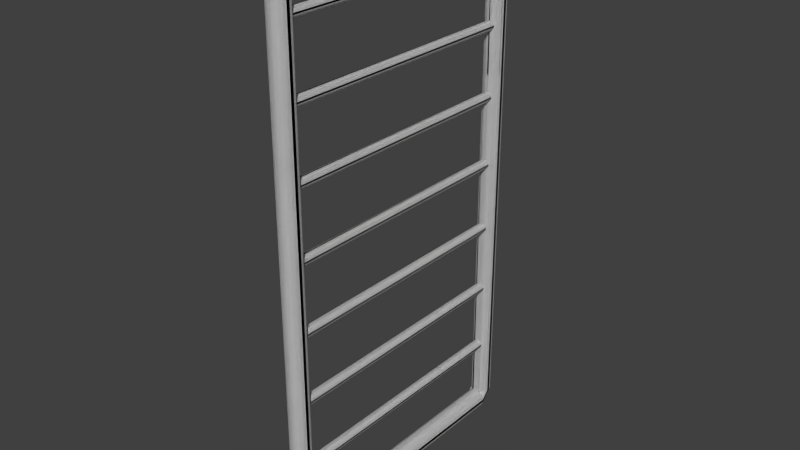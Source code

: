 # Source: metaldoor.blend  (saved by Blender 2.76.0; exported with 4.5.12 LTS)
import bpy
from mathutils import Matrix  # noqa: F401  (used for matrix-valued properties, if any)

bpy.ops.wm.read_factory_settings(use_empty=True)
scene = bpy.context.scene
scene.name = 'Scene'

# ---- collections
col_collection_1 = bpy.data.collections.new('Collection 1'); scene.collection.children.link(col_collection_1)

# ---- materials (node trees are filled in below, after node groups)
mat_material = bpy.data.materials.new('Material')
mat_material.alpha_threshold = 0.0
mat_material.use_transparent_shadow = False
mat_material.roughness = 0.5
mat_material.line_color = (0.0, 0.0, 0.0, 1.0)

# ---- material node trees

# ---- world
world_world = bpy.data.worlds.new('World'); scene.world = world_world
world_world.color = (0.05088, 0.05088, 0.05088)
world_world.use_sun_shadow = False
world_world.sun_shadow_jitter_overblur = 0.0
world_world.cycles.sampling_method = 'MANUAL'
world_world.cycles.sample_map_resolution = 256

# ---- meshes
me_cube_001 = bpy.data.meshes.new('Cube.001')
me_cube_001.from_pydata([(1.0, 1.464, 2.261), (1.0, 0.2776, 2.261), (0.9931, 0.2781, 2.261), (0.9865, 0.2797, 2.261), (0.9802, 0.2823, 2.261), (0.9744, 0.2859, 2.261), (0.9692, 0.2903, 2.261), (0.9647, 0.2955, 2.261), (0.9612, 0.3014, 2.261), (0.9586, 0.3077, 2.261), (0.957, 0.3143, 2.261), (0.9564, 0.3211, 2.261), (0.957, 0.3279, 2.261), (0.9586, 0.3346, 2.261), (0.9612, 0.3409, 2.261), (0.9647, 0.3467, 2.261), (0.9692, 0.3519, 2.261), (0.9744, 0.3563, 2.261), (0.9802, 0.3599, 2.261), (1.02, 0.3599, 2.261), (1.026, 0.3563, 2.261), (1.031, 0.3519, 2.261), (1.035, 0.3467, 2.261), (1.039, 0.3409, 2.261), (1.041, 0.3346, 2.261), (1.043, 0.3279, 2.261), (1.043, 0.3211, 2.261), (1.043, 0.3143, 2.261), (1.041, 0.3077, 2.261), (1.039, 0.3014, 2.261), (1.035, 0.2955, 2.261), (1.031, 0.2903, 2.261), (1.026, 0.2859, 2.261), (1.02, 0.2823, 2.261), (1.013, 0.2797, 2.261), (1.007, 0.2781, 2.261), (0.9865, 1.466, 2.261), (0.9802, 1.469, 2.261), (0.9744, 1.472, 2.261), (0.9692, 1.477, 2.261), (0.9647, 1.482, 2.261), (0.9612, 1.488, 2.261), (0.9586, 1.494, 2.261), (0.957, 1.501, 2.261), (0.9564, 1.507, 2.261), (0.957, 1.514, 2.261), (0.9586, 1.521, 2.261), (0.9612, 1.527, 2.261), (0.9647, 1.533, 2.261), (0.9692, 1.538, 2.261), (0.9744, 1.543, 2.261), (0.9802, 1.546, 2.261), (0.9865, 1.549, 2.261), (0.9931, 1.55, 2.261), (1.0, 1.551, 2.261), (1.007, 1.55, 2.261), (1.013, 1.549, 2.261), (1.02, 1.546, 2.261), (1.026, 1.543, 2.261), (1.031, 1.538, 2.261), (1.035, 1.533, 2.261), (1.039, 1.527, 2.261), (1.041, 1.521, 2.261), (1.043, 1.514, 2.261), (1.043, 1.507, 2.261), (1.043, 1.501, 2.261), (1.041, 1.494, 2.261), (1.039, 1.488, 2.261), (1.035, 1.482, 2.261), (1.031, 1.477, 2.261), (1.026, 1.472, 2.261), (1.02, 1.469, 2.261), (1.013, 1.466, 2.261), (1.0, 0.3597, 2.26), (0.9865, 0.3597, 2.262), (0.9802, 1.467, 2.265), (0.9802, 0.3597, 2.265), (0.9744, 1.467, 2.269), (0.9744, 0.3597, 2.269), (0.9692, 1.467, 2.273), (0.9692, 0.3597, 2.273), (0.9647, 1.467, 2.278), (0.9647, 0.3597, 2.278), (0.9612, 1.467, 2.284), (0.9612, 0.3597, 2.284), (0.9586, 1.467, 2.29), (0.9586, 0.3597, 2.29), (0.957, 1.467, 2.297), (0.957, 0.3597, 2.297), (0.9564, 1.467, 2.304), (0.9564, 0.3597, 2.304), (0.957, 1.467, 2.311), (0.957, 0.3597, 2.311), (0.9586, 1.467, 2.317), (0.9586, 0.3597, 2.317), (0.9612, 1.467, 2.324), (0.9612, 0.3597, 2.324), (0.9647, 1.467, 2.329), (0.9647, 0.3597, 2.329), (0.9692, 1.467, 2.335), (0.9692, 0.3597, 2.335), (0.9744, 1.467, 2.339), (0.9744, 0.3597, 2.339), (0.9802, 1.467, 2.343), (0.9802, 0.3597, 2.343), (0.9865, 1.467, 2.345), (0.9865, 0.3597, 2.345), (0.9931, 1.467, 2.347), (0.9931, 0.3597, 2.347), (1.0, 1.467, 2.347), (1.0, 0.3597, 2.347), (1.007, 1.467, 2.347), (1.007, 0.3597, 2.347), (1.013, 1.467, 2.345), (1.013, 0.3597, 2.345), (1.02, 1.467, 2.343), (1.02, 0.3597, 2.343), (1.026, 1.467, 2.339), (1.026, 0.3597, 2.339), (1.031, 1.467, 2.335), (1.031, 0.3597, 2.335), (1.035, 1.467, 2.329), (1.035, 0.3597, 2.329), (1.039, 1.467, 2.324), (1.039, 0.3597, 2.324), (1.041, 1.467, 2.317), (1.041, 0.3597, 2.317), (1.043, 1.467, 2.311), (1.043, 0.3597, 2.311), (1.043, 1.467, 2.304), (1.043, 0.3597, 2.304), (1.043, 1.467, 2.297), (1.043, 0.3597, 2.297), (1.041, 1.467, 2.29), (1.041, 0.3597, 2.29), (1.039, 1.467, 2.284), (1.039, 0.3597, 2.284), (1.035, 1.467, 2.278), (1.035, 0.3597, 2.278), (1.031, 1.467, 2.273), (1.031, 0.3597, 2.273), (1.026, 1.467, 2.269), (1.026, 0.3597, 2.269), (1.02, 1.467, 2.265), (1.02, 0.3597, 2.265), (1.013, 0.3597, 2.262), (1.0, 0.3646, 0.09016), (1.0, 0.3646, 1.644), (1.0, 1.551, 1.644), (1.0, 1.551, 0.09016), (0.9931, 1.55, 1.644), (0.9931, 1.55, 0.09016), (0.9865, 1.549, 1.644), (0.9865, 1.549, 0.09016), (0.9802, 1.546, 1.644), (0.9802, 1.546, 0.09016), (0.9744, 1.543, 1.644), (0.9744, 1.543, 0.09016), (0.9692, 1.538, 1.644), (0.9692, 1.538, 0.09016), (0.9647, 1.533, 1.644), (0.9647, 1.533, 0.09016), (0.9612, 1.527, 1.644), (0.9612, 1.527, 0.09016), (0.9586, 1.521, 1.644), (0.9586, 1.521, 0.09016), (0.957, 1.514, 1.644), (0.957, 1.514, 0.09016), (0.9564, 1.507, 1.644), (0.9564, 1.507, 0.09016), (0.957, 1.501, 1.644), (0.957, 1.501, 0.09016), (0.9586, 1.494, 1.644), (0.9586, 1.494, 0.09016), (0.9612, 1.488, 1.644), (0.9612, 1.488, 0.09016), (0.9647, 1.482, 1.644), (0.9647, 1.482, 0.09016), (0.9692, 1.477, 1.644), (0.9692, 1.477, 0.09016), (0.9744, 1.472, 1.644), (0.9744, 1.472, 0.09016), (0.9802, 1.469, 1.644), (0.9802, 1.469, 0.09016), (0.9865, 1.466, 1.644), (0.9931, 1.464, 1.644), (1.0, 1.464, 1.644), (1.007, 1.464, 1.644), (1.013, 1.466, 1.644), (1.02, 1.469, 1.644), (1.02, 1.469, 0.09016), (1.026, 1.472, 1.644), (1.026, 1.472, 0.09016), (1.031, 1.477, 1.644), (1.031, 1.477, 0.09016), (1.035, 1.482, 1.644), (1.035, 1.482, 0.09016), (1.039, 1.488, 1.644), (1.039, 1.488, 0.09016), (1.041, 1.494, 1.644), (1.041, 1.494, 0.09016), (1.043, 1.501, 1.644), (1.043, 1.501, 0.09016), (1.043, 1.507, 1.644), (1.043, 1.507, 0.09016), (1.043, 1.514, 1.644), (1.043, 1.514, 0.09016), (1.041, 1.521, 1.644), (1.041, 1.521, 0.09016), (1.039, 1.527, 1.644), (1.039, 1.527, 0.09016), (1.035, 1.533, 1.644), (1.035, 1.533, 0.09016), (1.031, 1.538, 1.644), (1.031, 1.538, 0.09016), (1.026, 1.543, 1.644), (1.026, 1.543, 0.09016), (1.02, 1.546, 1.644), (1.02, 1.546, 0.09016), (1.013, 1.549, 1.644), (1.013, 1.549, 0.09016), (1.007, 1.55, 1.644), (1.007, 1.55, 0.09016), (0.9931, 0.3641, 1.644), (0.9865, 0.3625, 1.644), (0.9865, 0.3625, 0.09016), (0.9802, 0.3599, 1.644), (0.9802, 0.3599, 0.09016), (0.9744, 0.3563, 1.644), (0.9744, 0.3563, 0.09016), (0.9692, 0.3519, 1.644), (0.9692, 0.3519, 0.09016), (0.9647, 0.3467, 1.644), (0.9647, 0.3467, 0.09016), (0.9612, 0.3409, 1.644), (0.9612, 0.3409, 0.09016), (0.9586, 0.3346, 1.644), (0.9586, 0.3346, 0.09016), (0.957, 0.3279, 1.644), (0.957, 0.3279, 0.09016), (0.9564, 0.3211, 1.644), (0.9564, 0.3211, 0.09016), (0.957, 0.3143, 1.644), (0.957, 0.3143, 0.09016), (0.9586, 0.3076, 1.644), (0.9586, 0.3076, 0.09016), (0.9612, 0.3013, 1.644), (0.9612, 0.3013, 0.09016), (0.9647, 0.2955, 1.644), (0.9647, 0.2955, 0.09016), (0.9692, 0.2903, 1.644), (0.9692, 0.2903, 0.09016), (0.9744, 0.2859, 1.644), (0.9744, 0.2859, 0.09016), (0.9802, 0.2823, 1.644), (0.9802, 0.2823, 0.09016), (0.9865, 0.2797, 1.644), (0.9865, 0.2797, 0.09016), (0.9931, 0.2781, 1.644), (0.9931, 0.2781, 0.09016), (1.0, 0.2776, 1.644), (1.0, 0.2776, 0.09016), (1.007, 0.2781, 1.644), (1.007, 0.2781, 0.09016), (1.013, 0.2797, 1.644), (1.013, 0.2797, 0.09016), (1.02, 0.2823, 1.644), (1.02, 0.2823, 0.09016), (1.026, 0.2859, 1.644), (1.026, 0.2859, 0.09016), (1.031, 0.2903, 1.644), (1.031, 0.2903, 0.09016), (1.035, 0.2955, 1.644), (1.035, 0.2955, 0.09016), (1.039, 0.3013, 1.644), (1.039, 0.3013, 0.09016), (1.041, 0.3076, 1.644), (1.041, 0.3076, 0.09016), (1.043, 0.3143, 1.644), (1.043, 0.3143, 0.09016), (1.043, 0.3211, 1.644), (1.043, 0.3211, 0.09016), (1.043, 0.3279, 1.644), (1.043, 0.3279, 0.09016), (1.041, 0.3346, 1.644), (1.041, 0.3346, 0.09016), (1.039, 0.3409, 1.644), (1.039, 0.3409, 0.09016), (1.035, 0.3467, 1.644), (1.035, 0.3467, 0.09016), (1.031, 0.3519, 1.644), (1.031, 0.3519, 0.09016), (1.026, 0.3563, 1.644), (1.026, 0.3563, 0.09016), (1.02, 0.3599, 1.644), (1.02, 0.3599, 0.09016), (1.013, 0.3625, 1.644), (1.013, 0.3625, 0.09016), (1.007, 0.3641, 1.644), (1.0, 1.469, 0.09098), (0.9865, 1.469, 0.08885), (0.9802, 0.3612, 0.08623), (0.9802, 1.469, 0.08623), (0.9744, 0.3612, 0.08266), (0.9744, 1.469, 0.08266), (0.9692, 0.3612, 0.07822), (0.9692, 1.469, 0.07822), (0.9647, 0.3612, 0.07303), (0.9647, 1.469, 0.07303), (0.9612, 0.3612, 0.0672), (0.9612, 1.469, 0.0672), (0.9586, 0.3612, 0.06089), (0.9586, 1.469, 0.06089), (0.957, 0.3612, 0.05425), (0.957, 1.469, 0.05425), (0.9564, 0.3612, 0.04744), (0.9564, 1.469, 0.04744), (0.957, 0.3612, 0.04063), (0.957, 1.469, 0.04063), (0.9586, 0.3612, 0.03399), (0.9586, 1.469, 0.03399), (0.9612, 0.3612, 0.02767), (0.9612, 1.469, 0.02767), (0.9647, 0.3612, 0.02185), (0.9647, 1.469, 0.02185), (0.9692, 0.3612, 0.01665), (0.9692, 1.469, 0.01665), (0.9744, 0.3612, 0.01222), (0.9744, 1.469, 0.01222), (0.9802, 0.3612, 0.008647), (0.9802, 1.469, 0.008647), (0.9865, 0.3612, 0.006033), (0.9865, 1.469, 0.006033), (0.9931, 0.3612, 0.004438), (0.9931, 1.469, 0.004438), (1.0, 0.3612, 0.003902), (1.0, 1.469, 0.003902), (1.007, 0.3612, 0.004438), (1.007, 1.469, 0.004438), (1.013, 0.3612, 0.006033), (1.013, 1.469, 0.006033), (1.02, 0.3612, 0.008647), (1.02, 1.469, 0.008647), (1.026, 0.3612, 0.01222), (1.026, 1.469, 0.01222), (1.031, 0.3612, 0.01665), (1.031, 1.469, 0.01665), (1.035, 0.3612, 0.02185), (1.035, 1.469, 0.02185), (1.039, 0.3612, 0.02767), (1.039, 1.469, 0.02767), (1.041, 0.3612, 0.03399), (1.041, 1.469, 0.03399), (1.043, 0.3612, 0.04063), (1.043, 1.469, 0.04063), (1.043, 0.3612, 0.04744), (1.043, 1.469, 0.04744), (1.043, 0.3612, 0.05425), (1.043, 1.469, 0.05425), (1.041, 0.3612, 0.06089), (1.041, 1.469, 0.06089), (1.039, 0.3612, 0.0672), (1.039, 1.469, 0.0672), (1.035, 0.3612, 0.07303), (1.035, 1.469, 0.07303), (1.031, 0.3612, 0.07822), (1.031, 1.469, 0.07822), (1.026, 0.3612, 0.08266), (1.026, 1.469, 0.08266), (1.02, 0.3612, 0.08623), (1.02, 1.469, 0.08623), (1.013, 1.469, 0.08885), (1.0, 0.3646, 0.09016), (0.9865, 0.3625, 0.09016), (1.013, 0.3625, 0.09016), (1.0, 1.469, 0.09098), (0.9865, 1.469, 0.08885), (0.9802, 0.3612, 0.08623), (0.9802, 1.469, 0.08623), (0.9744, 0.3612, 0.08266), (0.9744, 1.469, 0.08266), (0.9692, 0.3612, 0.07822), (0.9692, 1.469, 0.07822), (0.9647, 0.3612, 0.07303), (0.9647, 1.469, 0.07303), (0.9612, 0.3612, 0.0672), (0.9612, 1.469, 0.0672), (0.9586, 0.3612, 0.06089), (0.9586, 1.469, 0.06089), (0.957, 0.3612, 0.05425), (0.957, 1.469, 0.05425), (0.9564, 0.3612, 0.04744), (0.9564, 1.469, 0.04744), (0.957, 0.3612, 0.04063), (0.957, 1.469, 0.04063), (0.9586, 0.3612, 0.03399), (0.9586, 1.469, 0.03399), (0.9612, 0.3612, 0.02767), (0.9612, 1.469, 0.02767), (0.9647, 0.3612, 0.02185), (0.9647, 1.469, 0.02185), (0.9692, 0.3612, 0.01665), (0.9692, 1.469, 0.01665), (0.9744, 0.3612, 0.01222), (0.9744, 1.469, 0.01222), (0.9802, 0.3612, 0.008647), (0.9802, 1.469, 0.008647), (0.9865, 0.3612, 0.006033), (0.9865, 1.469, 0.006033), (0.9931, 0.3612, 0.004438), (0.9931, 1.469, 0.004438), (1.0, 0.3612, 0.003902), (1.0, 1.469, 0.003902), (1.007, 0.3612, 0.004438), (1.007, 1.469, 0.004438), (1.013, 0.3612, 0.006033), (1.013, 1.469, 0.006033), (1.02, 0.3612, 0.008647), (1.02, 1.469, 0.008647), (1.026, 0.3612, 0.01222), (1.026, 1.469, 0.01222), (1.031, 0.3612, 0.01665), (1.031, 1.469, 0.01665), (1.035, 0.3612, 0.02185), (1.035, 1.469, 0.02185), (1.039, 0.3612, 0.02767), (1.039, 1.469, 0.02767), (1.041, 0.3612, 0.03399), (1.041, 1.469, 0.03399), (1.043, 0.3612, 0.04063), (1.043, 1.469, 0.04063), (1.043, 0.3612, 0.04744), (1.043, 1.469, 0.04744), (1.043, 0.3612, 0.05425), (1.043, 1.469, 0.05425), (1.041, 0.3612, 0.06089), (1.041, 1.469, 0.06089), (1.039, 0.3612, 0.0672), (1.039, 1.469, 0.0672), (1.035, 0.3612, 0.07303), (1.035, 1.469, 0.07303), (1.031, 0.3612, 0.07822), (1.031, 1.469, 0.07822), (1.026, 0.3612, 0.08266), (1.026, 1.469, 0.08266), (1.02, 0.3612, 0.08623), (1.02, 1.469, 0.08623), (1.013, 1.469, 0.08885), (1.0, 0.3646, 0.09016), (0.9865, 0.3625, 0.09016), (1.013, 0.3625, 0.09016), (1.0, 1.469, 0.09098), (0.9865, 1.469, 0.08885), (0.9802, 0.3612, 0.08623), (0.9802, 1.469, 0.08623), (0.9744, 0.3612, 0.08266), (0.9744, 1.469, 0.08266), (0.9692, 0.3612, 0.07822), (0.9692, 1.469, 0.07822), (0.9647, 0.3612, 0.07303), (0.9647, 1.469, 0.07303), (0.9612, 0.3612, 0.0672), (0.9612, 1.469, 0.0672), (0.9586, 0.3612, 0.06089), (0.9586, 1.469, 0.06089), (0.957, 0.3612, 0.05425), (0.957, 1.469, 0.05425), (0.9564, 0.3612, 0.04744), (0.9564, 1.469, 0.04744), (0.957, 0.3612, 0.04063), (0.957, 1.469, 0.04063), (0.9586, 0.3612, 0.03399), (0.9586, 1.469, 0.03399), (0.9612, 0.3612, 0.02767), (0.9612, 1.469, 0.02767), (0.9647, 0.3612, 0.02185), (0.9647, 1.469, 0.02185), (0.9692, 0.3612, 0.01665), (0.9692, 1.469, 0.01665), (0.9744, 0.3612, 0.01222), (0.9744, 1.469, 0.01222), (0.9802, 0.3612, 0.008647), (0.9802, 1.469, 0.008647), (0.9865, 0.3612, 0.006033), (0.9865, 1.469, 0.006033), (0.9931, 0.3612, 0.004438), (0.9931, 1.469, 0.004438), (1.0, 0.3612, 0.003902), (1.0, 1.469, 0.003902), (1.007, 0.3612, 0.004438), (1.007, 1.469, 0.004438), (1.013, 0.3612, 0.006033), (1.013, 1.469, 0.006033), (1.02, 0.3612, 0.008647), (1.02, 1.469, 0.008647), (1.026, 0.3612, 0.01222), (1.026, 1.469, 0.01222), (1.031, 0.3612, 0.01665), (1.031, 1.469, 0.01665), (1.035, 0.3612, 0.02185), (1.035, 1.469, 0.02185), (1.039, 0.3612, 0.02767), (1.039, 1.469, 0.02767), (1.041, 0.3612, 0.03399), (1.041, 1.469, 0.03399), (1.043, 0.3612, 0.04063), (1.043, 1.469, 0.04063), (1.043, 0.3612, 0.04744), (1.043, 1.469, 0.04744), (1.043, 0.3612, 0.05425), (1.043, 1.469, 0.05425), (1.041, 0.3612, 0.06089), (1.041, 1.469, 0.06089), (1.039, 0.3612, 0.0672), (1.039, 1.469, 0.0672), (1.035, 0.3612, 0.07303), (1.035, 1.469, 0.07303), (1.031, 0.3612, 0.07822), (1.031, 1.469, 0.07822), (1.026, 0.3612, 0.08266), (1.026, 1.469, 0.08266), (1.02, 0.3612, 0.08623), (1.02, 1.469, 0.08623), (1.013, 1.469, 0.08885), (1.0, 0.326, 0.3673), (0.9933, 0.3238, 0.3673), (1.007, 0.3238, 0.3673), (1.0, 1.487, 0.3677), (0.9933, 1.487, 0.3667), (0.9902, 0.3225, 0.3654), (0.9902, 1.487, 0.3654), (0.9874, 0.3225, 0.3636), (0.9874, 1.487, 0.3636), (0.9848, 0.3225, 0.3615), (0.9848, 1.487, 0.3615), (0.9826, 0.3225, 0.3589), (0.9826, 1.487, 0.3589), (0.9809, 0.3225, 0.356), (0.9809, 1.487, 0.356), (0.9796, 0.3225, 0.3529), (0.9796, 1.487, 0.3529), (0.9788, 0.3225, 0.3497), (0.9788, 1.487, 0.3497), (0.9785, 0.3225, 0.3463), (0.9785, 1.487, 0.3463), (0.9788, 0.3225, 0.3429), (0.9788, 1.487, 0.3429), (0.9796, 0.3225, 0.3397), (0.9796, 1.487, 0.3397), (0.9809, 0.3225, 0.3366), (0.9809, 1.487, 0.3366), (0.9826, 0.3225, 0.3337), (0.9826, 1.487, 0.3337), (0.9848, 0.3225, 0.3311), (0.9848, 1.487, 0.3311), (0.9874, 0.3225, 0.329), (0.9874, 1.487, 0.329), (0.9902, 0.3225, 0.3272), (0.9902, 1.487, 0.3272), (0.9933, 0.3225, 0.3259), (0.9933, 1.487, 0.3259), (0.9966, 0.3225, 0.3251), (0.9966, 1.487, 0.3251), (1.0, 0.3225, 0.3249), (1.0, 1.487, 0.3249), (1.003, 0.3225, 0.3251), (1.003, 1.487, 0.3251), (1.007, 0.3225, 0.3259), (1.007, 1.487, 0.3259), (1.01, 0.3225, 0.3272), (1.01, 1.487, 0.3272), (1.013, 0.3225, 0.329), (1.013, 1.487, 0.329), (1.015, 0.3225, 0.3311), (1.015, 1.487, 0.3311), (1.017, 0.3225, 0.3337), (1.017, 1.487, 0.3337), (1.019, 0.3225, 0.3366), (1.019, 1.487, 0.3366), (1.02, 0.3225, 0.3397), (1.02, 1.487, 0.3397), (1.021, 0.3225, 0.3429), (1.021, 1.487, 0.3429), (1.021, 0.3225, 0.3463), (1.021, 1.487, 0.3463), (1.021, 0.3225, 0.3497), (1.021, 1.487, 0.3497), (1.02, 0.3225, 0.3529), (1.02, 1.487, 0.3529), (1.019, 0.3225, 0.356), (1.019, 1.487, 0.356), (1.017, 0.3225, 0.3589), (1.017, 1.487, 0.3589), (1.015, 0.3225, 0.3615), (1.015, 1.487, 0.3615), (1.013, 0.3225, 0.3636), (1.013, 1.487, 0.3636), (1.01, 0.3225, 0.3654), (1.01, 1.487, 0.3654), (1.007, 1.487, 0.3667), (1.0, 0.326, 0.6673), (0.9933, 0.3238, 0.6673), (1.007, 0.3238, 0.6673), (1.0, 1.487, 0.6677), (0.9933, 1.487, 0.6667), (0.9902, 0.3225, 0.6654), (0.9902, 1.487, 0.6654), (0.9874, 0.3225, 0.6636), (0.9874, 1.487, 0.6636), (0.9848, 0.3225, 0.6615), (0.9848, 1.487, 0.6615), (0.9826, 0.3225, 0.6589), (0.9826, 1.487, 0.6589), (0.9809, 0.3225, 0.656), (0.9809, 1.487, 0.656), (0.9796, 0.3225, 0.6529), (0.9796, 1.487, 0.6529), (0.9788, 0.3225, 0.6497), (0.9788, 1.487, 0.6497), (0.9785, 0.3225, 0.6463), (0.9785, 1.487, 0.6463), (0.9788, 0.3225, 0.6429), (0.9788, 1.487, 0.6429), (0.9796, 0.3225, 0.6397), (0.9796, 1.487, 0.6397), (0.9809, 0.3225, 0.6366), (0.9809, 1.487, 0.6366), (0.9826, 0.3225, 0.6337), (0.9826, 1.487, 0.6337), (0.9848, 0.3225, 0.6311), (0.9848, 1.487, 0.6311), (0.9874, 0.3225, 0.629), (0.9874, 1.487, 0.629), (0.9902, 0.3225, 0.6272), (0.9902, 1.487, 0.6272), (0.9933, 0.3225, 0.6259), (0.9933, 1.487, 0.6259), (0.9966, 0.3225, 0.6251), (0.9966, 1.487, 0.6251), (1.0, 0.3225, 0.6249), (1.0, 1.487, 0.6249), (1.003, 0.3225, 0.6251), (1.003, 1.487, 0.6251), (1.007, 0.3225, 0.6259), (1.007, 1.487, 0.6259), (1.01, 0.3225, 0.6272), (1.01, 1.487, 0.6272), (1.013, 0.3225, 0.629), (1.013, 1.487, 0.629), (1.015, 0.3225, 0.6311), (1.015, 1.487, 0.6311), (1.017, 0.3225, 0.6337), (1.017, 1.487, 0.6337), (1.019, 0.3225, 0.6366), (1.019, 1.487, 0.6366), (1.02, 0.3225, 0.6397), (1.02, 1.487, 0.6397), (1.021, 0.3225, 0.6429), (1.021, 1.487, 0.6429), (1.021, 0.3225, 0.6463), (1.021, 1.487, 0.6463), (1.021, 0.3225, 0.6497), (1.021, 1.487, 0.6497), (1.02, 0.3225, 0.6529), (1.02, 1.487, 0.6529), (1.019, 0.3225, 0.656), (1.019, 1.487, 0.656), (1.017, 0.3225, 0.6589), (1.017, 1.487, 0.6589), (1.015, 0.3225, 0.6615), (1.015, 1.487, 0.6615), (1.013, 0.3225, 0.6636), (1.013, 1.487, 0.6636), (1.01, 0.3225, 0.6654), (1.01, 1.487, 0.6654), (1.007, 1.487, 0.6667), (1.0, 0.326, 0.9673), (0.9933, 0.3238, 0.9673), (1.007, 0.3238, 0.9673), (1.0, 1.487, 0.9677), (0.9933, 1.487, 0.9667), (0.9902, 0.3225, 0.9654), (0.9902, 1.487, 0.9654), (0.9874, 0.3225, 0.9636), (0.9874, 1.487, 0.9636), (0.9848, 0.3225, 0.9615), (0.9848, 1.487, 0.9615), (0.9826, 0.3225, 0.9589), (0.9826, 1.487, 0.9589), (0.9809, 0.3225, 0.956), (0.9809, 1.487, 0.956), (0.9796, 0.3225, 0.9529), (0.9796, 1.487, 0.9529), (0.9788, 0.3225, 0.9497), (0.9788, 1.487, 0.9497), (0.9785, 0.3225, 0.9463), (0.9785, 1.487, 0.9463), (0.9788, 0.3225, 0.9429), (0.9788, 1.487, 0.9429), (0.9796, 0.3225, 0.9397), (0.9796, 1.487, 0.9397), (0.9809, 0.3225, 0.9366), (0.9809, 1.487, 0.9366), (0.9826, 0.3225, 0.9337), (0.9826, 1.487, 0.9337), (0.9848, 0.3225, 0.9311), (0.9848, 1.487, 0.9311), (0.9874, 0.3225, 0.929), (0.9874, 1.487, 0.929), (0.9902, 0.3225, 0.9272), (0.9902, 1.487, 0.9272), (0.9933, 0.3225, 0.9259), (0.9933, 1.487, 0.9259), (0.9966, 0.3225, 0.9251), (0.9966, 1.487, 0.9251), (1.0, 0.3225, 0.9249), (1.0, 1.487, 0.9249), (1.003, 0.3225, 0.9251), (1.003, 1.487, 0.9251), (1.007, 0.3225, 0.9259), (1.007, 1.487, 0.9259), (1.01, 0.3225, 0.9272), (1.01, 1.487, 0.9272), (1.013, 0.3225, 0.929), (1.013, 1.487, 0.929), (1.015, 0.3225, 0.9311), (1.015, 1.487, 0.9311), (1.017, 0.3225, 0.9337), (1.017, 1.487, 0.9337), (1.019, 0.3225, 0.9366), (1.019, 1.487, 0.9366), (1.02, 0.3225, 0.9397), (1.02, 1.487, 0.9397), (1.021, 0.3225, 0.9429), (1.021, 1.487, 0.9429), (1.021, 0.3225, 0.9463), (1.021, 1.487, 0.9463), (1.021, 0.3225, 0.9497), (1.021, 1.487, 0.9497), (1.02, 0.3225, 0.9529), (1.02, 1.487, 0.9529), (1.019, 0.3225, 0.956), (1.019, 1.487, 0.956), (1.017, 0.3225, 0.9589), (1.017, 1.487, 0.9589), (1.015, 0.3225, 0.9615), (1.015, 1.487, 0.9615), (1.013, 0.3225, 0.9636), (1.013, 1.487, 0.9636), (1.01, 0.3225, 0.9654), (1.01, 1.487, 0.9654), (1.007, 1.487, 0.9667), (1.0, 0.326, 1.267), (0.9933, 0.3238, 1.267), (1.007, 0.3238, 1.267), (1.0, 1.487, 1.268), (0.9933, 1.487, 1.267), (0.9902, 0.3225, 1.265), (0.9902, 1.487, 1.265), (0.9874, 0.3225, 1.264), (0.9874, 1.487, 1.264), (0.9848, 0.3225, 1.261), (0.9848, 1.487, 1.261), (0.9826, 0.3225, 1.259), (0.9826, 1.487, 1.259), (0.9809, 0.3225, 1.256), (0.9809, 1.487, 1.256), (0.9796, 0.3225, 1.253), (0.9796, 1.487, 1.253), (0.9788, 0.3225, 1.25), (0.9788, 1.487, 1.25), (0.9785, 0.3225, 1.246), (0.9785, 1.487, 1.246), (0.9788, 0.3225, 1.243), (0.9788, 1.487, 1.243), (0.9796, 0.3225, 1.24), (0.9796, 1.487, 1.24), (0.9809, 0.3225, 1.237), (0.9809, 1.487, 1.237), (0.9826, 0.3225, 1.234), (0.9826, 1.487, 1.234), (0.9848, 0.3225, 1.231), (0.9848, 1.487, 1.231), (0.9874, 0.3225, 1.229), (0.9874, 1.487, 1.229), (0.9902, 0.3225, 1.227), (0.9902, 1.487, 1.227), (0.9933, 0.3225, 1.226), (0.9933, 1.487, 1.226), (0.9966, 0.3225, 1.225), (0.9966, 1.487, 1.225), (1.0, 0.3225, 1.225), (1.0, 1.487, 1.225), (1.003, 0.3225, 1.225), (1.003, 1.487, 1.225), (1.007, 0.3225, 1.226), (1.007, 1.487, 1.226), (1.01, 0.3225, 1.227), (1.01, 1.487, 1.227), (1.013, 0.3225, 1.229), (1.013, 1.487, 1.229), (1.015, 0.3225, 1.231), (1.015, 1.487, 1.231), (1.017, 0.3225, 1.234), (1.017, 1.487, 1.234), (1.019, 0.3225, 1.237), (1.019, 1.487, 1.237), (1.02, 0.3225, 1.24), (1.02, 1.487, 1.24), (1.021, 0.3225, 1.243), (1.021, 1.487, 1.243), (1.021, 0.3225, 1.246), (1.021, 1.487, 1.246), (1.021, 0.3225, 1.25), (1.021, 1.487, 1.25), (1.02, 0.3225, 1.253), (1.02, 1.487, 1.253), (1.019, 0.3225, 1.256), (1.019, 1.487, 1.256), (1.017, 0.3225, 1.259), (1.017, 1.487, 1.259), (1.015, 0.3225, 1.261), (1.015, 1.487, 1.261), (1.013, 0.3225, 1.264), (1.013, 1.487, 1.264), (1.01, 0.3225, 1.265), (1.01, 1.487, 1.265), (1.007, 1.487, 1.267), (1.0, 0.326, 1.567), (0.9933, 0.3238, 1.567), (1.007, 0.3238, 1.567), (1.0, 1.487, 1.568), (0.9933, 1.487, 1.567), (0.9902, 0.3225, 1.565), (0.9902, 1.487, 1.565), (0.9874, 0.3225, 1.564), (0.9874, 1.487, 1.564), (0.9848, 0.3225, 1.561), (0.9848, 1.487, 1.561), (0.9826, 0.3225, 1.559), (0.9826, 1.487, 1.559), (0.9809, 0.3225, 1.556), (0.9809, 1.487, 1.556), (0.9796, 0.3225, 1.553), (0.9796, 1.487, 1.553), (0.9788, 0.3225, 1.55), (0.9788, 1.487, 1.55), (0.9785, 0.3225, 1.546), (0.9785, 1.487, 1.546), (0.9788, 0.3225, 1.543), (0.9788, 1.487, 1.543), (0.9796, 0.3225, 1.54), (0.9796, 1.487, 1.54), (0.9809, 0.3225, 1.537), (0.9809, 1.487, 1.537), (0.9826, 0.3225, 1.534), (0.9826, 1.487, 1.534), (0.9848, 0.3225, 1.531), (0.9848, 1.487, 1.531), (0.9874, 0.3225, 1.529), (0.9874, 1.487, 1.529), (0.9902, 0.3225, 1.527), (0.9902, 1.487, 1.527), (0.9933, 0.3225, 1.526), (0.9933, 1.487, 1.526), (0.9966, 0.3225, 1.525), (0.9966, 1.487, 1.525), (1.0, 0.3225, 1.525), (1.0, 1.487, 1.525), (1.003, 0.3225, 1.525), (1.003, 1.487, 1.525), (1.007, 0.3225, 1.526), (1.007, 1.487, 1.526), (1.01, 0.3225, 1.527), (1.01, 1.487, 1.527), (1.013, 0.3225, 1.529), (1.013, 1.487, 1.529), (1.015, 0.3225, 1.531), (1.015, 1.487, 1.531), (1.017, 0.3225, 1.534), (1.017, 1.487, 1.534), (1.019, 0.3225, 1.537), (1.019, 1.487, 1.537), (1.02, 0.3225, 1.54), (1.02, 1.487, 1.54), (1.021, 0.3225, 1.543), (1.021, 1.487, 1.543), (1.021, 0.3225, 1.546), (1.021, 1.487, 1.546), (1.021, 0.3225, 1.55), (1.021, 1.487, 1.55), (1.02, 0.3225, 1.553), (1.02, 1.487, 1.553), (1.019, 0.3225, 1.556), (1.019, 1.487, 1.556), (1.017, 0.3225, 1.559), (1.017, 1.487, 1.559), (1.015, 0.3225, 1.561), (1.015, 1.487, 1.561), (1.013, 0.3225, 1.564), (1.013, 1.487, 1.564), (1.01, 0.3225, 1.565), (1.01, 1.487, 1.565), (1.007, 1.487, 1.567), (1.0, 0.326, 1.867), (0.9933, 0.3238, 1.867), (1.007, 0.3238, 1.867), (1.0, 1.487, 1.868), (0.9933, 1.487, 1.867), (0.9902, 0.3225, 1.865), (0.9902, 1.487, 1.865), (0.9874, 0.3225, 1.864), (0.9874, 1.487, 1.864), (0.9848, 0.3225, 1.861), (0.9848, 1.487, 1.861), (0.9826, 0.3225, 1.859), (0.9826, 1.487, 1.859), (0.9809, 0.3225, 1.856), (0.9809, 1.487, 1.856), (0.9796, 0.3225, 1.853), (0.9796, 1.487, 1.853), (0.9788, 0.3225, 1.85), (0.9788, 1.487, 1.85), (0.9785, 0.3225, 1.846), (0.9785, 1.487, 1.846), (0.9788, 0.3225, 1.843), (0.9788, 1.487, 1.843), (0.9796, 0.3225, 1.84), (0.9796, 1.487, 1.84), (0.9809, 0.3225, 1.837), (0.9809, 1.487, 1.837), (0.9826, 0.3225, 1.834), (0.9826, 1.487, 1.834), (0.9848, 0.3225, 1.831), (0.9848, 1.487, 1.831), (0.9874, 0.3225, 1.829), (0.9874, 1.487, 1.829), (0.9902, 0.3225, 1.827), (0.9902, 1.487, 1.827), (0.9933, 0.3225, 1.826), (0.9933, 1.487, 1.826), (0.9966, 0.3225, 1.825), (0.9966, 1.487, 1.825), (1.0, 0.3225, 1.825), (1.0, 1.487, 1.825), (1.003, 0.3225, 1.825), (1.003, 1.487, 1.825), (1.007, 0.3225, 1.826), (1.007, 1.487, 1.826), (1.01, 0.3225, 1.827), (1.01, 1.487, 1.827), (1.013, 0.3225, 1.829), (1.013, 1.487, 1.829), (1.015, 0.3225, 1.831), (1.015, 1.487, 1.831), (1.017, 0.3225, 1.834), (1.017, 1.487, 1.834), (1.019, 0.3225, 1.837), (1.019, 1.487, 1.837), (1.02, 0.3225, 1.84), (1.02, 1.487, 1.84), (1.021, 0.3225, 1.843), (1.021, 1.487, 1.843), (1.021, 0.3225, 1.846), (1.021, 1.487, 1.846), (1.021, 0.3225, 1.85), (1.021, 1.487, 1.85), (1.02, 0.3225, 1.853), (1.02, 1.487, 1.853), (1.019, 0.3225, 1.856), (1.019, 1.487, 1.856), (1.017, 0.3225, 1.859), (1.017, 1.487, 1.859), (1.015, 0.3225, 1.861), (1.015, 1.487, 1.861), (1.013, 0.3225, 1.864), (1.013, 1.487, 1.864), (1.01, 0.3225, 1.865), (1.01, 1.487, 1.865), (1.007, 1.487, 1.867), (1.0, 0.326, 2.167), (0.9933, 0.3238, 2.167), (1.007, 0.3238, 2.167), (1.0, 1.487, 2.168), (0.9933, 1.487, 2.167), (0.9902, 0.3225, 2.165), (0.9902, 1.487, 2.165), (0.9874, 0.3225, 2.164), (0.9874, 1.487, 2.164), (0.9848, 0.3225, 2.161), (0.9848, 1.487, 2.161), (0.9826, 0.3225, 2.159), (0.9826, 1.487, 2.159), (0.9809, 0.3225, 2.156), (0.9809, 1.487, 2.156), (0.9796, 0.3225, 2.153), (0.9796, 1.487, 2.153), (0.9788, 0.3225, 2.15), (0.9788, 1.487, 2.15), (0.9785, 0.3225, 2.146), (0.9785, 1.487, 2.146), (0.9788, 0.3225, 2.143), (0.9788, 1.487, 2.143), (0.9796, 0.3225, 2.14), (0.9796, 1.487, 2.14), (0.9809, 0.3225, 2.137), (0.9809, 1.487, 2.137), (0.9826, 0.3225, 2.134), (0.9826, 1.487, 2.134), (0.9848, 0.3225, 2.131), (0.9848, 1.487, 2.131), (0.9874, 0.3225, 2.129), (0.9874, 1.487, 2.129), (0.9902, 0.3225, 2.127), (0.9902, 1.487, 2.127), (0.9933, 0.3225, 2.126), (0.9933, 1.487, 2.126), (0.9966, 0.3225, 2.125), (0.9966, 1.487, 2.125), (1.0, 0.3225, 2.125), (1.0, 1.487, 2.125), (1.003, 0.3225, 2.125), (1.003, 1.487, 2.125), (1.007, 0.3225, 2.126), (1.007, 1.487, 2.126), (1.01, 0.3225, 2.127), (1.01, 1.487, 2.127), (1.013, 0.3225, 2.129), (1.013, 1.487, 2.129), (1.015, 0.3225, 2.131), (1.015, 1.487, 2.131), (1.017, 0.3225, 2.134), (1.017, 1.487, 2.134), (1.019, 0.3225, 2.137), (1.019, 1.487, 2.137), (1.02, 0.3225, 2.14), (1.02, 1.487, 2.14), (1.021, 0.3225, 2.143), (1.021, 1.487, 2.143), (1.021, 0.3225, 2.146), (1.021, 1.487, 2.146), (1.021, 0.3225, 2.15), (1.021, 1.487, 2.15), (1.02, 0.3225, 2.153), (1.02, 1.487, 2.153), (1.019, 0.3225, 2.156), (1.019, 1.487, 2.156), (1.017, 0.3225, 2.159), (1.017, 1.487, 2.159), (1.015, 0.3225, 2.161), (1.015, 1.487, 2.161), (1.013, 0.3225, 2.164), (1.013, 1.487, 2.164), (1.01, 0.3225, 2.165), (1.01, 1.487, 2.165), (1.007, 1.487, 2.167)], [], [(75, 76, 78, 77), (296, 145, 19, 294), (79, 80, 82, 81), (298, 73, 145, 296), (81, 82, 84, 83), (147, 73, 298), (83, 84, 86, 85), (223, 74, 73, 147), (85, 86, 88, 87), (224, 74, 223), (87, 88, 90, 89), (226, 18, 74, 224), (89, 90, 92, 91), (264, 34, 35, 262), (91, 92, 94, 93), (262, 35, 1, 260), (93, 94, 96, 95), (266, 33, 34, 264), (95, 96, 98, 97), (268, 32, 33, 266), (97, 98, 100, 99), (270, 31, 32, 268), (99, 100, 102, 101), (272, 30, 31, 270), (101, 102, 104, 103), (274, 29, 30, 272), (103, 104, 106, 105), (276, 28, 29, 274), (105, 106, 108, 107), (278, 27, 28, 276), (107, 108, 110, 109), (280, 26, 27, 278), (109, 110, 112, 111), (282, 25, 26, 280), (11, 10, 92, 90), (111, 112, 114, 113), (284, 24, 25, 282), (12, 11, 90, 88), (113, 114, 116, 115), (286, 23, 24, 284), (13, 12, 88, 86), (115, 116, 118, 117), (288, 22, 23, 286), (14, 13, 86, 84), (117, 118, 120, 119), (290, 21, 22, 288), (15, 14, 84, 82), (119, 120, 122, 121), (292, 20, 21, 290), (16, 15, 82, 80), (121, 122, 124, 123), (294, 19, 20, 292), (123, 124, 126, 125), (228, 17, 18, 226), (125, 126, 128, 127), (230, 16, 17, 228), (127, 128, 130, 129), (232, 15, 16, 230), (129, 130, 132, 131), (234, 14, 15, 232), (131, 132, 134, 133), (236, 13, 14, 234), (133, 134, 136, 135), (238, 12, 13, 236), (135, 136, 138, 137), (240, 11, 12, 238), (137, 138, 140, 139), (242, 10, 11, 240), (139, 140, 142, 141), (244, 9, 10, 242), (141, 142, 144, 143), (246, 8, 9, 244), (40, 39, 79, 81), (248, 7, 8, 246), (250, 6, 7, 248), (252, 5, 6, 250), (39, 38, 77, 79), (38, 37, 75, 77), (36, 75, 37), (67, 66, 133, 135), (77, 78, 80, 79), (68, 67, 135, 137), (17, 16, 80, 78), (18, 17, 78, 76), (74, 18, 76), (145, 144, 19), (69, 68, 137, 139), (70, 69, 139, 141), (71, 70, 141, 143), (72, 71, 143), (10, 9, 94, 92), (9, 8, 96, 94), (8, 7, 98, 96), (7, 6, 100, 98), (6, 5, 102, 100), (5, 4, 104, 102), (4, 3, 106, 104), (3, 2, 108, 106), (2, 1, 110, 108), (1, 35, 112, 110), (35, 34, 114, 112), (34, 33, 116, 114), (33, 32, 118, 116), (32, 31, 120, 118), (31, 30, 122, 120), (30, 29, 124, 122), (29, 28, 126, 124), (28, 27, 128, 126), (27, 26, 130, 128), (26, 25, 132, 130), (25, 24, 134, 132), (24, 23, 136, 134), (23, 22, 138, 136), (22, 21, 140, 138), (21, 20, 142, 140), (20, 19, 144, 142), (143, 144, 145, 72), (254, 4, 5, 252), (256, 3, 4, 254), (258, 2, 3, 256), (260, 1, 2, 258), (36, 74, 76, 75), (72, 145, 73, 0), (0, 73, 74, 36), (41, 40, 81, 83), (42, 41, 83, 85), (43, 42, 85, 87), (65, 64, 129, 131), (66, 65, 131, 133), (64, 63, 127, 129), (44, 43, 87, 89), (45, 44, 89, 91), (46, 45, 91, 93), (47, 46, 93, 95), (48, 47, 95, 97), (49, 48, 97, 99), (50, 49, 99, 101), (51, 50, 101, 103), (52, 51, 103, 105), (53, 52, 105, 107), (54, 53, 107, 109), (55, 54, 109, 111), (56, 55, 111, 113), (57, 56, 113, 115), (58, 57, 115, 117), (59, 58, 117, 119), (60, 59, 119, 121), (61, 60, 121, 123), (62, 61, 123, 125), (63, 62, 125, 127), (301, 302, 304, 303), (294, 295, 297, 296), (148, 149, 151, 150), (292, 293, 295, 294), (150, 151, 153, 152), (305, 306, 308, 307), (290, 291, 293, 292), (152, 153, 155, 154), (307, 308, 310, 309), (288, 289, 291, 290), (154, 155, 157, 156), (309, 310, 312, 311), (286, 287, 289, 288), (156, 157, 159, 158), (311, 312, 314, 313), (284, 285, 287, 286), (158, 159, 161, 160), (313, 314, 316, 315), (282, 283, 285, 284), (160, 161, 163, 162), (315, 316, 318, 317), (280, 281, 283, 282), (162, 163, 165, 164), (317, 318, 320, 319), (278, 279, 281, 280), (164, 165, 167, 166), (319, 320, 322, 321), (276, 277, 279, 278), (166, 167, 169, 168), (321, 322, 324, 323), (274, 275, 277, 276), (168, 169, 171, 170), (323, 324, 326, 325), (272, 273, 275, 274), (170, 171, 173, 172), (325, 326, 328, 327), (270, 271, 273, 272), (172, 173, 175, 174), (327, 328, 330, 329), (268, 269, 271, 270), (174, 175, 177, 176), (329, 330, 332, 331), (266, 267, 269, 268), (176, 177, 179, 178), (331, 332, 334, 333), (264, 265, 267, 266), (178, 179, 181, 180), (333, 334, 336, 335), (262, 263, 265, 264), (180, 181, 183, 182), (335, 336, 338, 337), (260, 261, 263, 262), (169, 167, 318, 316), (337, 338, 340, 339), (258, 259, 261, 260), (171, 169, 316, 314), (339, 340, 342, 341), (256, 257, 259, 258), (173, 171, 314, 312), (341, 342, 344, 343), (254, 255, 257, 256), (175, 173, 312, 310), (343, 344, 346, 345), (252, 253, 255, 254), (177, 175, 310, 308), (345, 346, 348, 347), (250, 251, 253, 252), (179, 177, 308, 306), (347, 348, 350, 349), (248, 249, 251, 250), (189, 190, 192, 191), (349, 350, 352, 351), (246, 247, 249, 248), (191, 192, 194, 193), (351, 352, 354, 353), (244, 245, 247, 246), (193, 194, 196, 195), (353, 354, 356, 355), (242, 243, 245, 244), (195, 196, 198, 197), (355, 356, 358, 357), (240, 241, 243, 242), (197, 198, 200, 199), (357, 358, 360, 359), (238, 239, 241, 240), (199, 200, 202, 201), (359, 360, 362, 361), (236, 237, 239, 238), (201, 202, 204, 203), (361, 362, 364, 363), (234, 235, 237, 236), (203, 204, 206, 205), (363, 364, 366, 365), (232, 233, 235, 234), (205, 206, 208, 207), (365, 366, 368, 367), (230, 231, 233, 232), (207, 208, 210, 209), (367, 368, 370, 369), (228, 229, 231, 230), (209, 210, 212, 211), (233, 231, 305, 307), (226, 227, 229, 228), (211, 212, 214, 213), (147, 223, 224, 226, 228, 230, 232, 234, 236, 238, 240, 242, 244, 246, 248, 250, 252, 254, 256, 258, 260, 262, 264, 266, 268, 270, 272, 274, 276, 278, 280, 282, 284, 286, 288, 290, 292, 294, 296, 298), (224, 225, 227, 226), (213, 214, 216, 215), (231, 229, 303, 305), (229, 227, 301, 303), (215, 216, 218, 217), (225, 301, 227), (287, 285, 359, 361), (217, 218, 220, 219), (221, 222, 149, 148), (219, 220, 222, 221), (303, 304, 306, 305), (148, 150, 152, 154, 156, 158, 160, 162, 164, 166, 168, 170, 172, 174, 176, 178, 180, 182, 184, 185, 186, 187, 188, 189, 191, 193, 195, 197, 199, 201, 203, 205, 207, 209, 211, 213, 215, 217, 219, 221), (289, 287, 361, 363), (181, 179, 306, 304), (183, 181, 304, 302), (300, 183, 302), (371, 370, 190), (182, 183, 300, 184), (184, 300, 185), (185, 300, 299, 186), (186, 299, 187), (187, 299, 371, 188), (188, 371, 190, 189), (291, 289, 363, 365), (293, 291, 365, 367), (295, 293, 367, 369), (297, 295, 369), (167, 165, 320, 318), (165, 163, 322, 320), (163, 161, 324, 322), (161, 159, 326, 324), (159, 157, 328, 326), (157, 155, 330, 328), (155, 153, 332, 330), (153, 151, 334, 332), (151, 149, 336, 334), (149, 222, 338, 336), (222, 220, 340, 338), (220, 218, 342, 340), (218, 216, 344, 342), (216, 214, 346, 344), (214, 212, 348, 346), (212, 210, 350, 348), (210, 208, 352, 350), (208, 206, 354, 352), (206, 204, 356, 354), (204, 202, 358, 356), (202, 200, 360, 358), (200, 198, 362, 360), (198, 196, 364, 362), (196, 194, 366, 364), (194, 192, 368, 366), (192, 190, 370, 368), (369, 370, 371, 297), (296, 297, 146, 298), (223, 225, 224), (298, 146, 147), (147, 146, 225, 223), (225, 300, 302, 301), (297, 371, 299, 146), (146, 299, 300, 225), (235, 233, 307, 309), (237, 235, 309, 311), (239, 237, 311, 313), (283, 281, 355, 357), (285, 283, 357, 359), (281, 279, 353, 355), (241, 239, 313, 315), (243, 241, 315, 317), (245, 243, 317, 319), (247, 245, 319, 321), (249, 247, 321, 323), (251, 249, 323, 325), (253, 251, 325, 327), (255, 253, 327, 329), (257, 255, 329, 331), (259, 257, 331, 333), (261, 259, 333, 335), (263, 261, 335, 337), (265, 263, 337, 339), (267, 265, 339, 341), (269, 267, 341, 343), (271, 269, 343, 345), (273, 271, 345, 347), (275, 273, 347, 349), (277, 275, 349, 351), (279, 277, 351, 353), (189, 71, 72, 188), (191, 70, 71, 189), (193, 69, 70, 191), (195, 68, 69, 193), (197, 67, 68, 195), (199, 66, 67, 197), (201, 65, 66, 199), (203, 64, 65, 201), (205, 63, 64, 203), (207, 62, 63, 205), (209, 61, 62, 207), (211, 60, 61, 209), (213, 59, 60, 211), (215, 58, 59, 213), (217, 57, 58, 215), (219, 56, 57, 217), (221, 55, 56, 219), (148, 54, 55, 221), (150, 53, 54, 148), (152, 52, 53, 150), (154, 51, 52, 152), (156, 50, 51, 154), (158, 49, 50, 156), (160, 48, 49, 158), (162, 47, 48, 160), (164, 46, 47, 162), (166, 45, 46, 164), (168, 44, 45, 166), (170, 43, 44, 168), (172, 42, 43, 170), (174, 41, 42, 172), (176, 40, 41, 174), (178, 39, 40, 176), (180, 38, 39, 178), (182, 37, 38, 180), (184, 36, 37, 182), (188, 72, 0, 187), (185, 36, 184), (187, 0, 186), (186, 0, 36, 185), (377, 378, 380, 379), (381, 382, 384, 383), (383, 384, 386, 385), (385, 386, 388, 387), (387, 388, 390, 389), (389, 390, 392, 391), (391, 392, 394, 393), (393, 394, 396, 395), (395, 396, 398, 397), (397, 398, 400, 399), (399, 400, 402, 401), (401, 402, 404, 403), (403, 404, 406, 405), (405, 406, 408, 407), (407, 408, 410, 409), (409, 410, 412, 411), (411, 412, 414, 413), (413, 414, 416, 415), (415, 416, 418, 417), (417, 418, 420, 419), (419, 420, 422, 421), (421, 422, 424, 423), (423, 424, 426, 425), (425, 426, 428, 427), (427, 428, 430, 429), (429, 430, 432, 431), (431, 432, 434, 433), (433, 434, 436, 435), (435, 436, 438, 437), (437, 438, 440, 439), (439, 440, 442, 441), (441, 442, 444, 443), (443, 444, 446, 445), (379, 380, 382, 381), (445, 446, 447, 374), (373, 376, 378, 377), (374, 447, 375, 372), (372, 375, 376, 373), (453, 454, 456, 455), (457, 458, 460, 459), (459, 460, 462, 461), (461, 462, 464, 463), (463, 464, 466, 465), (465, 466, 468, 467), (467, 468, 470, 469), (469, 470, 472, 471), (471, 472, 474, 473), (473, 474, 476, 475), (475, 476, 478, 477), (477, 478, 480, 479), (479, 480, 482, 481), (481, 482, 484, 483), (483, 484, 486, 485), (485, 486, 488, 487), (487, 488, 490, 489), (489, 490, 492, 491), (491, 492, 494, 493), (493, 494, 496, 495), (495, 496, 498, 497), (497, 498, 500, 499), (499, 500, 502, 501), (501, 502, 504, 503), (503, 504, 506, 505), (505, 506, 508, 507), (507, 508, 510, 509), (509, 510, 512, 511), (511, 512, 514, 513), (513, 514, 516, 515), (515, 516, 518, 517), (517, 518, 520, 519), (519, 520, 522, 521), (455, 456, 458, 457), (521, 522, 523, 450), (449, 452, 454, 453), (450, 523, 451, 448), (448, 451, 452, 449), (529, 530, 532, 531), (533, 534, 536, 535), (535, 536, 538, 537), (537, 538, 540, 539), (539, 540, 542, 541), (541, 542, 544, 543), (543, 544, 546, 545), (545, 546, 548, 547), (547, 548, 550, 549), (549, 550, 552, 551), (551, 552, 554, 553), (553, 554, 556, 555), (555, 556, 558, 557), (557, 558, 560, 559), (559, 560, 562, 561), (561, 562, 564, 563), (563, 564, 566, 565), (565, 566, 568, 567), (567, 568, 570, 569), (569, 570, 572, 571), (571, 572, 574, 573), (573, 574, 576, 575), (575, 576, 578, 577), (577, 578, 580, 579), (579, 580, 582, 581), (581, 582, 584, 583), (583, 584, 586, 585), (585, 586, 588, 587), (587, 588, 590, 589), (589, 590, 592, 591), (591, 592, 594, 593), (593, 594, 596, 595), (595, 596, 598, 597), (531, 532, 534, 533), (597, 598, 599, 526), (525, 528, 530, 529), (526, 599, 527, 524), (524, 527, 528, 525), (605, 606, 608, 607), (609, 610, 612, 611), (611, 612, 614, 613), (613, 614, 616, 615), (615, 616, 618, 617), (617, 618, 620, 619), (619, 620, 622, 621), (621, 622, 624, 623), (623, 624, 626, 625), (625, 626, 628, 627), (627, 628, 630, 629), (629, 630, 632, 631), (631, 632, 634, 633), (633, 634, 636, 635), (635, 636, 638, 637), (637, 638, 640, 639), (639, 640, 642, 641), (641, 642, 644, 643), (643, 644, 646, 645), (645, 646, 648, 647), (647, 648, 650, 649), (649, 650, 652, 651), (651, 652, 654, 653), (653, 654, 656, 655), (655, 656, 658, 657), (657, 658, 660, 659), (659, 660, 662, 661), (661, 662, 664, 663), (663, 664, 666, 665), (665, 666, 668, 667), (667, 668, 670, 669), (669, 670, 672, 671), (671, 672, 674, 673), (607, 608, 610, 609), (673, 674, 675, 602), (601, 604, 606, 605), (602, 675, 603, 600), (600, 603, 604, 601), (681, 682, 684, 683), (685, 686, 688, 687), (687, 688, 690, 689), (689, 690, 692, 691), (691, 692, 694, 693), (693, 694, 696, 695), (695, 696, 698, 697), (697, 698, 700, 699), (699, 700, 702, 701), (701, 702, 704, 703), (703, 704, 706, 705), (705, 706, 708, 707), (707, 708, 710, 709), (709, 710, 712, 711), (711, 712, 714, 713), (713, 714, 716, 715), (715, 716, 718, 717), (717, 718, 720, 719), (719, 720, 722, 721), (721, 722, 724, 723), (723, 724, 726, 725), (725, 726, 728, 727), (727, 728, 730, 729), (729, 730, 732, 731), (731, 732, 734, 733), (733, 734, 736, 735), (735, 736, 738, 737), (737, 738, 740, 739), (739, 740, 742, 741), (741, 742, 744, 743), (743, 744, 746, 745), (745, 746, 748, 747), (747, 748, 750, 749), (683, 684, 686, 685), (749, 750, 751, 678), (677, 680, 682, 681), (678, 751, 679, 676), (676, 679, 680, 677), (757, 758, 760, 759), (761, 762, 764, 763), (763, 764, 766, 765), (765, 766, 768, 767), (767, 768, 770, 769), (769, 770, 772, 771), (771, 772, 774, 773), (773, 774, 776, 775), (775, 776, 778, 777), (777, 778, 780, 779), (779, 780, 782, 781), (781, 782, 784, 783), (783, 784, 786, 785), (785, 786, 788, 787), (787, 788, 790, 789), (789, 790, 792, 791), (791, 792, 794, 793), (793, 794, 796, 795), (795, 796, 798, 797), (797, 798, 800, 799), (799, 800, 802, 801), (801, 802, 804, 803), (803, 804, 806, 805), (805, 806, 808, 807), (807, 808, 810, 809), (809, 810, 812, 811), (811, 812, 814, 813), (813, 814, 816, 815), (815, 816, 818, 817), (817, 818, 820, 819), (819, 820, 822, 821), (821, 822, 824, 823), (823, 824, 826, 825), (759, 760, 762, 761), (825, 826, 827, 754), (753, 756, 758, 757), (754, 827, 755, 752), (752, 755, 756, 753), (833, 834, 836, 835), (837, 838, 840, 839), (839, 840, 842, 841), (841, 842, 844, 843), (843, 844, 846, 845), (845, 846, 848, 847), (847, 848, 850, 849), (849, 850, 852, 851), (851, 852, 854, 853), (853, 854, 856, 855), (855, 856, 858, 857), (857, 858, 860, 859), (859, 860, 862, 861), (861, 862, 864, 863), (863, 864, 866, 865), (865, 866, 868, 867), (867, 868, 870, 869), (869, 870, 872, 871), (871, 872, 874, 873), (873, 874, 876, 875), (875, 876, 878, 877), (877, 878, 880, 879), (879, 880, 882, 881), (881, 882, 884, 883), (883, 884, 886, 885), (885, 886, 888, 887), (887, 888, 890, 889), (889, 890, 892, 891), (891, 892, 894, 893), (893, 894, 896, 895), (895, 896, 898, 897), (897, 898, 900, 899), (899, 900, 902, 901), (835, 836, 838, 837), (901, 902, 903, 830), (829, 832, 834, 833), (830, 903, 831, 828), (828, 831, 832, 829), (909, 910, 912, 911), (913, 914, 916, 915), (915, 916, 918, 917), (917, 918, 920, 919), (919, 920, 922, 921), (921, 922, 924, 923), (923, 924, 926, 925), (925, 926, 928, 927), (927, 928, 930, 929), (929, 930, 932, 931), (931, 932, 934, 933), (933, 934, 936, 935), (935, 936, 938, 937), (937, 938, 940, 939), (939, 940, 942, 941), (941, 942, 944, 943), (943, 944, 946, 945), (945, 946, 948, 947), (947, 948, 950, 949), (949, 950, 952, 951), (951, 952, 954, 953), (953, 954, 956, 955), (955, 956, 958, 957), (957, 958, 960, 959), (959, 960, 962, 961), (961, 962, 964, 963), (963, 964, 966, 965), (965, 966, 968, 967), (967, 968, 970, 969), (969, 970, 972, 971), (971, 972, 974, 973), (973, 974, 976, 975), (975, 976, 978, 977), (911, 912, 914, 913), (977, 978, 979, 906), (905, 908, 910, 909), (906, 979, 907, 904), (904, 907, 908, 905), (985, 986, 988, 987), (989, 990, 992, 991), (991, 992, 994, 993), (993, 994, 996, 995), (995, 996, 998, 997), (997, 998, 1000, 999), (999, 1000, 1002, 1001), (1001, 1002, 1004, 1003), (1003, 1004, 1006, 1005), (1005, 1006, 1008, 1007), (1007, 1008, 1010, 1009), (1009, 1010, 1012, 1011), (1011, 1012, 1014, 1013), (1013, 1014, 1016, 1015), (1015, 1016, 1018, 1017), (1017, 1018, 1020, 1019), (1019, 1020, 1022, 1021), (1021, 1022, 1024, 1023), (1023, 1024, 1026, 1025), (1025, 1026, 1028, 1027), (1027, 1028, 1030, 1029), (1029, 1030, 1032, 1031), (1031, 1032, 1034, 1033), (1033, 1034, 1036, 1035), (1035, 1036, 1038, 1037), (1037, 1038, 1040, 1039), (1039, 1040, 1042, 1041), (1041, 1042, 1044, 1043), (1043, 1044, 1046, 1045), (1045, 1046, 1048, 1047), (1047, 1048, 1050, 1049), (1049, 1050, 1052, 1051), (1051, 1052, 1054, 1053), (987, 988, 990, 989), (1053, 1054, 1055, 982), (981, 984, 986, 985), (982, 1055, 983, 980), (980, 983, 984, 981)])
me_cube_001.polygons.foreach_set('use_smooth', [True] * 724)
me_cube_001.materials.append(mat_material)
me_cube_001.use_remesh_preserve_volume = False
me_cube_001.use_remesh_preserve_attributes = False
me_cube_001.use_mirror_vertex_groups = False
me_cube_001.update()
me_cube = bpy.data.meshes.new('Cube')
me_cube.from_pydata([(1.0, 1.464, 2.261), (1.0, 0.2776, 2.261), (0.9931, 0.2781, 2.261), (0.9865, 0.2797, 2.261), (0.9802, 0.2823, 2.261), (0.9744, 0.2859, 2.261), (0.9692, 0.2903, 2.261), (0.9647, 0.2955, 2.261), (0.9612, 0.3014, 2.261), (0.9586, 0.3077, 2.261), (0.957, 0.3143, 2.261), (0.9564, 0.3211, 2.261), (0.957, 0.3279, 2.261), (0.9586, 0.3346, 2.261), (0.9612, 0.3409, 2.261), (0.9647, 0.3467, 2.261), (0.9692, 0.3519, 2.261), (0.9744, 0.3563, 2.261), (0.9802, 0.3599, 2.261), (1.02, 0.3599, 2.261), (1.026, 0.3563, 2.261), (1.031, 0.3519, 2.261), (1.035, 0.3467, 2.261), (1.039, 0.3409, 2.261), (1.041, 0.3346, 2.261), (1.043, 0.3279, 2.261), (1.043, 0.3211, 2.261), (1.043, 0.3143, 2.261), (1.041, 0.3077, 2.261), (1.039, 0.3014, 2.261), (1.035, 0.2955, 2.261), (1.031, 0.2903, 2.261), (1.026, 0.2859, 2.261), (1.02, 0.2823, 2.261), (1.013, 0.2797, 2.261), (1.007, 0.2781, 2.261), (0.9865, 1.466, 2.261), (0.9802, 1.469, 2.261), (0.9744, 1.472, 2.261), (0.9692, 1.477, 2.261), (0.9647, 1.482, 2.261), (0.9612, 1.488, 2.261), (0.9586, 1.494, 2.261), (0.957, 1.501, 2.261), (0.9564, 1.507, 2.261), (0.957, 1.514, 2.261), (0.9586, 1.521, 2.261), (0.9612, 1.527, 2.261), (0.9647, 1.533, 2.261), (0.9692, 1.538, 2.261), (0.9744, 1.543, 2.261), (0.9802, 1.546, 2.261), (0.9865, 1.549, 2.261), (0.9931, 1.55, 2.261), (1.0, 1.551, 2.261), (1.007, 1.55, 2.261), (1.013, 1.549, 2.261), (1.02, 1.546, 2.261), (1.026, 1.543, 2.261), (1.031, 1.538, 2.261), (1.035, 1.533, 2.261), (1.039, 1.527, 2.261), (1.041, 1.521, 2.261), (1.043, 1.514, 2.261), (1.043, 1.507, 2.261), (1.043, 1.501, 2.261), (1.041, 1.494, 2.261), (1.039, 1.488, 2.261), (1.035, 1.482, 2.261), (1.031, 1.477, 2.261), (1.026, 1.472, 2.261), (1.02, 1.469, 2.261), (1.013, 1.466, 2.261), (1.0, 0.3597, 2.26), (0.9865, 0.3597, 2.262), (0.9802, 1.467, 2.265), (0.9802, 0.3597, 2.265), (0.9744, 1.467, 2.269), (0.9744, 0.3597, 2.269), (0.9692, 1.467, 2.273), (0.9692, 0.3597, 2.273), (0.9647, 1.467, 2.278), (0.9647, 0.3597, 2.278), (0.9612, 1.467, 2.284), (0.9612, 0.3597, 2.284), (0.9586, 1.467, 2.29), (0.9586, 0.3597, 2.29), (0.957, 1.467, 2.297), (0.957, 0.3597, 2.297), (0.9564, 1.467, 2.304), (0.9564, 0.3597, 2.304), (0.957, 1.467, 2.311), (0.957, 0.3597, 2.311), (0.9586, 1.467, 2.317), (0.9586, 0.3597, 2.317), (0.9612, 1.467, 2.324), (0.9612, 0.3597, 2.324), (0.9647, 1.467, 2.329), (0.9647, 0.3597, 2.329), (0.9692, 1.467, 2.335), (0.9692, 0.3597, 2.335), (0.9744, 1.467, 2.339), (0.9744, 0.3597, 2.339), (0.9802, 1.467, 2.343), (0.9802, 0.3597, 2.343), (0.9865, 1.467, 2.345), (0.9865, 0.3597, 2.345), (0.9931, 1.467, 2.347), (0.9931, 0.3597, 2.347), (1.0, 1.467, 2.347), (1.0, 0.3597, 2.347), (1.007, 1.467, 2.347), (1.007, 0.3597, 2.347), (1.013, 1.467, 2.345), (1.013, 0.3597, 2.345), (1.02, 1.467, 2.343), (1.02, 0.3597, 2.343), (1.026, 1.467, 2.339), (1.026, 0.3597, 2.339), (1.031, 1.467, 2.335), (1.031, 0.3597, 2.335), (1.035, 1.467, 2.329), (1.035, 0.3597, 2.329), (1.039, 1.467, 2.324), (1.039, 0.3597, 2.324), (1.041, 1.467, 2.317), (1.041, 0.3597, 2.317), (1.043, 1.467, 2.311), (1.043, 0.3597, 2.311), (1.043, 1.467, 2.304), (1.043, 0.3597, 2.304), (1.043, 1.467, 2.297), (1.043, 0.3597, 2.297), (1.041, 1.467, 2.29), (1.041, 0.3597, 2.29), (1.039, 1.467, 2.284), (1.039, 0.3597, 2.284), (1.035, 1.467, 2.278), (1.035, 0.3597, 2.278), (1.031, 1.467, 2.273), (1.031, 0.3597, 2.273), (1.026, 1.467, 2.269), (1.026, 0.3597, 2.269), (1.02, 1.467, 2.265), (1.02, 0.3597, 2.265), (1.013, 0.3597, 2.262), (1.0, 0.3646, 0.09016), (1.0, 0.3646, 1.644), (1.0, 1.551, 1.644), (1.0, 1.551, 0.09016), (0.9931, 1.55, 1.644), (0.9931, 1.55, 0.09016), (0.9865, 1.549, 1.644), (0.9865, 1.549, 0.09016), (0.9802, 1.546, 1.644), (0.9802, 1.546, 0.09016), (0.9744, 1.543, 1.644), (0.9744, 1.543, 0.09016), (0.9692, 1.538, 1.644), (0.9692, 1.538, 0.09016), (0.9647, 1.533, 1.644), (0.9647, 1.533, 0.09016), (0.9612, 1.527, 1.644), (0.9612, 1.527, 0.09016), (0.9586, 1.521, 1.644), (0.9586, 1.521, 0.09016), (0.957, 1.514, 1.644), (0.957, 1.514, 0.09016), (0.9564, 1.507, 1.644), (0.9564, 1.507, 0.09016), (0.957, 1.501, 1.644), (0.957, 1.501, 0.09016), (0.9586, 1.494, 1.644), (0.9586, 1.494, 0.09016), (0.9612, 1.488, 1.644), (0.9612, 1.488, 0.09016), (0.9647, 1.482, 1.644), (0.9647, 1.482, 0.09016), (0.9692, 1.477, 1.644), (0.9692, 1.477, 0.09016), (0.9744, 1.472, 1.644), (0.9744, 1.472, 0.09016), (0.9802, 1.469, 1.644), (0.9802, 1.469, 0.09016), (0.9865, 1.466, 1.644), (0.9931, 1.464, 1.644), (1.0, 1.464, 1.644), (1.007, 1.464, 1.644), (1.013, 1.466, 1.644), (1.02, 1.469, 1.644), (1.02, 1.469, 0.09016), (1.026, 1.472, 1.644), (1.026, 1.472, 0.09016), (1.031, 1.477, 1.644), (1.031, 1.477, 0.09016), (1.035, 1.482, 1.644), (1.035, 1.482, 0.09016), (1.039, 1.488, 1.644), (1.039, 1.488, 0.09016), (1.041, 1.494, 1.644), (1.041, 1.494, 0.09016), (1.043, 1.501, 1.644), (1.043, 1.501, 0.09016), (1.043, 1.507, 1.644), (1.043, 1.507, 0.09016), (1.043, 1.514, 1.644), (1.043, 1.514, 0.09016), (1.041, 1.521, 1.644), (1.041, 1.521, 0.09016), (1.039, 1.527, 1.644), (1.039, 1.527, 0.09016), (1.035, 1.533, 1.644), (1.035, 1.533, 0.09016), (1.031, 1.538, 1.644), (1.031, 1.538, 0.09016), (1.026, 1.543, 1.644), (1.026, 1.543, 0.09016), (1.02, 1.546, 1.644), (1.02, 1.546, 0.09016), (1.013, 1.549, 1.644), (1.013, 1.549, 0.09016), (1.007, 1.55, 1.644), (1.007, 1.55, 0.09016), (0.9931, 0.3641, 1.644), (0.9865, 0.3625, 1.644), (0.9865, 0.3625, 0.09016), (0.9802, 0.3599, 1.644), (0.9802, 0.3599, 0.09016), (0.9744, 0.3563, 1.644), (0.9744, 0.3563, 0.09016), (0.9692, 0.3519, 1.644), (0.9692, 0.3519, 0.09016), (0.9647, 0.3467, 1.644), (0.9647, 0.3467, 0.09016), (0.9612, 0.3409, 1.644), (0.9612, 0.3409, 0.09016), (0.9586, 0.3346, 1.644), (0.9586, 0.3346, 0.09016), (0.957, 0.3279, 1.644), (0.957, 0.3279, 0.09016), (0.9564, 0.3211, 1.644), (0.9564, 0.3211, 0.09016), (0.957, 0.3143, 1.644), (0.957, 0.3143, 0.09016), (0.9586, 0.3076, 1.644), (0.9586, 0.3076, 0.09016), (0.9612, 0.3013, 1.644), (0.9612, 0.3013, 0.09016), (0.9647, 0.2955, 1.644), (0.9647, 0.2955, 0.09016), (0.9692, 0.2903, 1.644), (0.9692, 0.2903, 0.09016), (0.9744, 0.2859, 1.644), (0.9744, 0.2859, 0.09016), (0.9802, 0.2823, 1.644), (0.9802, 0.2823, 0.09016), (0.9865, 0.2797, 1.644), (0.9865, 0.2797, 0.09016), (0.9931, 0.2781, 1.644), (0.9931, 0.2781, 0.09016), (1.0, 0.2776, 1.644), (1.0, 0.2776, 0.09016), (1.007, 0.2781, 1.644), (1.007, 0.2781, 0.09016), (1.013, 0.2797, 1.644), (1.013, 0.2797, 0.09016), (1.02, 0.2823, 1.644), (1.02, 0.2823, 0.09016), (1.026, 0.2859, 1.644), (1.026, 0.2859, 0.09016), (1.031, 0.2903, 1.644), (1.031, 0.2903, 0.09016), (1.035, 0.2955, 1.644), (1.035, 0.2955, 0.09016), (1.039, 0.3013, 1.644), (1.039, 0.3013, 0.09016), (1.041, 0.3076, 1.644), (1.041, 0.3076, 0.09016), (1.043, 0.3143, 1.644), (1.043, 0.3143, 0.09016), (1.043, 0.3211, 1.644), (1.043, 0.3211, 0.09016), (1.043, 0.3279, 1.644), (1.043, 0.3279, 0.09016), (1.041, 0.3346, 1.644), (1.041, 0.3346, 0.09016), (1.039, 0.3409, 1.644), (1.039, 0.3409, 0.09016), (1.035, 0.3467, 1.644), (1.035, 0.3467, 0.09016), (1.031, 0.3519, 1.644), (1.031, 0.3519, 0.09016), (1.026, 0.3563, 1.644), (1.026, 0.3563, 0.09016), (1.02, 0.3599, 1.644), (1.02, 0.3599, 0.09016), (1.013, 0.3625, 1.644), (1.013, 0.3625, 0.09016), (1.007, 0.3641, 1.644), (1.0, 1.469, 0.09098), (0.9865, 1.469, 0.08885), (0.9802, 0.3612, 0.08623), (0.9802, 1.469, 0.08623), (0.9744, 0.3612, 0.08266), (0.9744, 1.469, 0.08266), (0.9692, 0.3612, 0.07822), (0.9692, 1.469, 0.07822), (0.9647, 0.3612, 0.07303), (0.9647, 1.469, 0.07303), (0.9612, 0.3612, 0.0672), (0.9612, 1.469, 0.0672), (0.9586, 0.3612, 0.06089), (0.9586, 1.469, 0.06089), (0.957, 0.3612, 0.05425), (0.957, 1.469, 0.05425), (0.9564, 0.3612, 0.04744), (0.9564, 1.469, 0.04744), (0.957, 0.3612, 0.04063), (0.957, 1.469, 0.04063), (0.9586, 0.3612, 0.03399), (0.9586, 1.469, 0.03399), (0.9612, 0.3612, 0.02767), (0.9612, 1.469, 0.02767), (0.9647, 0.3612, 0.02185), (0.9647, 1.469, 0.02185), (0.9692, 0.3612, 0.01665), (0.9692, 1.469, 0.01665), (0.9744, 0.3612, 0.01222), (0.9744, 1.469, 0.01222), (0.9802, 0.3612, 0.008647), (0.9802, 1.469, 0.008647), (0.9865, 0.3612, 0.006033), (0.9865, 1.469, 0.006033), (0.9931, 0.3612, 0.004438), (0.9931, 1.469, 0.004438), (1.0, 0.3612, 0.003902), (1.0, 1.469, 0.003902), (1.007, 0.3612, 0.004438), (1.007, 1.469, 0.004438), (1.013, 0.3612, 0.006033), (1.013, 1.469, 0.006033), (1.02, 0.3612, 0.008647), (1.02, 1.469, 0.008647), (1.026, 0.3612, 0.01222), (1.026, 1.469, 0.01222), (1.031, 0.3612, 0.01665), (1.031, 1.469, 0.01665), (1.035, 0.3612, 0.02185), (1.035, 1.469, 0.02185), (1.039, 0.3612, 0.02767), (1.039, 1.469, 0.02767), (1.041, 0.3612, 0.03399), (1.041, 1.469, 0.03399), (1.043, 0.3612, 0.04063), (1.043, 1.469, 0.04063), (1.043, 0.3612, 0.04744), (1.043, 1.469, 0.04744), (1.043, 0.3612, 0.05425), (1.043, 1.469, 0.05425), (1.041, 0.3612, 0.06089), (1.041, 1.469, 0.06089), (1.039, 0.3612, 0.0672), (1.039, 1.469, 0.0672), (1.035, 0.3612, 0.07303), (1.035, 1.469, 0.07303), (1.031, 0.3612, 0.07822), (1.031, 1.469, 0.07822), (1.026, 0.3612, 0.08266), (1.026, 1.469, 0.08266), (1.02, 0.3612, 0.08623), (1.02, 1.469, 0.08623), (1.013, 1.469, 0.08885), (1.0, 0.3646, 0.09016), (0.9865, 0.3625, 0.09016), (1.013, 0.3625, 0.09016), (1.0, 1.469, 0.09098), (0.9865, 1.469, 0.08885), (0.9802, 0.3612, 0.08623), (0.9802, 1.469, 0.08623), (0.9744, 0.3612, 0.08266), (0.9744, 1.469, 0.08266), (0.9692, 0.3612, 0.07822), (0.9692, 1.469, 0.07822), (0.9647, 0.3612, 0.07303), (0.9647, 1.469, 0.07303), (0.9612, 0.3612, 0.0672), (0.9612, 1.469, 0.0672), (0.9586, 0.3612, 0.06089), (0.9586, 1.469, 0.06089), (0.957, 0.3612, 0.05425), (0.957, 1.469, 0.05425), (0.9564, 0.3612, 0.04744), (0.9564, 1.469, 0.04744), (0.957, 0.3612, 0.04063), (0.957, 1.469, 0.04063), (0.9586, 0.3612, 0.03399), (0.9586, 1.469, 0.03399), (0.9612, 0.3612, 0.02767), (0.9612, 1.469, 0.02767), (0.9647, 0.3612, 0.02185), (0.9647, 1.469, 0.02185), (0.9692, 0.3612, 0.01665), (0.9692, 1.469, 0.01665), (0.9744, 0.3612, 0.01222), (0.9744, 1.469, 0.01222), (0.9802, 0.3612, 0.008647), (0.9802, 1.469, 0.008647), (0.9865, 0.3612, 0.006033), (0.9865, 1.469, 0.006033), (0.9931, 0.3612, 0.004438), (0.9931, 1.469, 0.004438), (1.0, 0.3612, 0.003902), (1.0, 1.469, 0.003902), (1.007, 0.3612, 0.004438), (1.007, 1.469, 0.004438), (1.013, 0.3612, 0.006033), (1.013, 1.469, 0.006033), (1.02, 0.3612, 0.008647), (1.02, 1.469, 0.008647), (1.026, 0.3612, 0.01222), (1.026, 1.469, 0.01222), (1.031, 0.3612, 0.01665), (1.031, 1.469, 0.01665), (1.035, 0.3612, 0.02185), (1.035, 1.469, 0.02185), (1.039, 0.3612, 0.02767), (1.039, 1.469, 0.02767), (1.041, 0.3612, 0.03399), (1.041, 1.469, 0.03399), (1.043, 0.3612, 0.04063), (1.043, 1.469, 0.04063), (1.043, 0.3612, 0.04744), (1.043, 1.469, 0.04744), (1.043, 0.3612, 0.05425), (1.043, 1.469, 0.05425), (1.041, 0.3612, 0.06089), (1.041, 1.469, 0.06089), (1.039, 0.3612, 0.0672), (1.039, 1.469, 0.0672), (1.035, 0.3612, 0.07303), (1.035, 1.469, 0.07303), (1.031, 0.3612, 0.07822), (1.031, 1.469, 0.07822), (1.026, 0.3612, 0.08266), (1.026, 1.469, 0.08266), (1.02, 0.3612, 0.08623), (1.02, 1.469, 0.08623), (1.013, 1.469, 0.08885), (1.0, 0.3646, 0.09016), (0.9865, 0.3625, 0.09016), (1.013, 0.3625, 0.09016), (1.0, 1.469, 0.09098), (0.9865, 1.469, 0.08885), (0.9802, 0.3612, 0.08623), (0.9802, 1.469, 0.08623), (0.9744, 0.3612, 0.08266), (0.9744, 1.469, 0.08266), (0.9692, 0.3612, 0.07822), (0.9692, 1.469, 0.07822), (0.9647, 0.3612, 0.07303), (0.9647, 1.469, 0.07303), (0.9612, 0.3612, 0.0672), (0.9612, 1.469, 0.0672), (0.9586, 0.3612, 0.06089), (0.9586, 1.469, 0.06089), (0.957, 0.3612, 0.05425), (0.957, 1.469, 0.05425), (0.9564, 0.3612, 0.04744), (0.9564, 1.469, 0.04744), (0.957, 0.3612, 0.04063), (0.957, 1.469, 0.04063), (0.9586, 0.3612, 0.03399), (0.9586, 1.469, 0.03399), (0.9612, 0.3612, 0.02767), (0.9612, 1.469, 0.02767), (0.9647, 0.3612, 0.02185), (0.9647, 1.469, 0.02185), (0.9692, 0.3612, 0.01665), (0.9692, 1.469, 0.01665), (0.9744, 0.3612, 0.01222), (0.9744, 1.469, 0.01222), (0.9802, 0.3612, 0.008647), (0.9802, 1.469, 0.008647), (0.9865, 0.3612, 0.006033), (0.9865, 1.469, 0.006033), (0.9931, 0.3612, 0.004438), (0.9931, 1.469, 0.004438), (1.0, 0.3612, 0.003902), (1.0, 1.469, 0.003902), (1.007, 0.3612, 0.004438), (1.007, 1.469, 0.004438), (1.013, 0.3612, 0.006033), (1.013, 1.469, 0.006033), (1.02, 0.3612, 0.008647), (1.02, 1.469, 0.008647), (1.026, 0.3612, 0.01222), (1.026, 1.469, 0.01222), (1.031, 0.3612, 0.01665), (1.031, 1.469, 0.01665), (1.035, 0.3612, 0.02185), (1.035, 1.469, 0.02185), (1.039, 0.3612, 0.02767), (1.039, 1.469, 0.02767), (1.041, 0.3612, 0.03399), (1.041, 1.469, 0.03399), (1.043, 0.3612, 0.04063), (1.043, 1.469, 0.04063), (1.043, 0.3612, 0.04744), (1.043, 1.469, 0.04744), (1.043, 0.3612, 0.05425), (1.043, 1.469, 0.05425), (1.041, 0.3612, 0.06089), (1.041, 1.469, 0.06089), (1.039, 0.3612, 0.0672), (1.039, 1.469, 0.0672), (1.035, 0.3612, 0.07303), (1.035, 1.469, 0.07303), (1.031, 0.3612, 0.07822), (1.031, 1.469, 0.07822), (1.026, 0.3612, 0.08266), (1.026, 1.469, 0.08266), (1.02, 0.3612, 0.08623), (1.02, 1.469, 0.08623), (1.013, 1.469, 0.08885), (1.0, 0.326, 0.3673), (0.9933, 0.3238, 0.3673), (1.007, 0.3238, 0.3673), (1.0, 1.487, 0.3677), (0.9933, 1.487, 0.3667), (0.9902, 0.3225, 0.3654), (0.9902, 1.487, 0.3654), (0.9874, 0.3225, 0.3636), (0.9874, 1.487, 0.3636), (0.9848, 0.3225, 0.3615), (0.9848, 1.487, 0.3615), (0.9826, 0.3225, 0.3589), (0.9826, 1.487, 0.3589), (0.9809, 0.3225, 0.356), (0.9809, 1.487, 0.356), (0.9796, 0.3225, 0.3529), (0.9796, 1.487, 0.3529), (0.9788, 0.3225, 0.3497), (0.9788, 1.487, 0.3497), (0.9785, 0.3225, 0.3463), (0.9785, 1.487, 0.3463), (0.9788, 0.3225, 0.3429), (0.9788, 1.487, 0.3429), (0.9796, 0.3225, 0.3397), (0.9796, 1.487, 0.3397), (0.9809, 0.3225, 0.3366), (0.9809, 1.487, 0.3366), (0.9826, 0.3225, 0.3337), (0.9826, 1.487, 0.3337), (0.9848, 0.3225, 0.3311), (0.9848, 1.487, 0.3311), (0.9874, 0.3225, 0.329), (0.9874, 1.487, 0.329), (0.9902, 0.3225, 0.3272), (0.9902, 1.487, 0.3272), (0.9933, 0.3225, 0.3259), (0.9933, 1.487, 0.3259), (0.9966, 0.3225, 0.3251), (0.9966, 1.487, 0.3251), (1.0, 0.3225, 0.3249), (1.0, 1.487, 0.3249), (1.003, 0.3225, 0.3251), (1.003, 1.487, 0.3251), (1.007, 0.3225, 0.3259), (1.007, 1.487, 0.3259), (1.01, 0.3225, 0.3272), (1.01, 1.487, 0.3272), (1.013, 0.3225, 0.329), (1.013, 1.487, 0.329), (1.015, 0.3225, 0.3311), (1.015, 1.487, 0.3311), (1.017, 0.3225, 0.3337), (1.017, 1.487, 0.3337), (1.019, 0.3225, 0.3366), (1.019, 1.487, 0.3366), (1.02, 0.3225, 0.3397), (1.02, 1.487, 0.3397), (1.021, 0.3225, 0.3429), (1.021, 1.487, 0.3429), (1.021, 0.3225, 0.3463), (1.021, 1.487, 0.3463), (1.021, 0.3225, 0.3497), (1.021, 1.487, 0.3497), (1.02, 0.3225, 0.3529), (1.02, 1.487, 0.3529), (1.019, 0.3225, 0.356), (1.019, 1.487, 0.356), (1.017, 0.3225, 0.3589), (1.017, 1.487, 0.3589), (1.015, 0.3225, 0.3615), (1.015, 1.487, 0.3615), (1.013, 0.3225, 0.3636), (1.013, 1.487, 0.3636), (1.01, 0.3225, 0.3654), (1.01, 1.487, 0.3654), (1.007, 1.487, 0.3667), (1.0, 0.326, 0.6673), (0.9933, 0.3238, 0.6673), (1.007, 0.3238, 0.6673), (1.0, 1.487, 0.6677), (0.9933, 1.487, 0.6667), (0.9902, 0.3225, 0.6654), (0.9902, 1.487, 0.6654), (0.9874, 0.3225, 0.6636), (0.9874, 1.487, 0.6636), (0.9848, 0.3225, 0.6615), (0.9848, 1.487, 0.6615), (0.9826, 0.3225, 0.6589), (0.9826, 1.487, 0.6589), (0.9809, 0.3225, 0.656), (0.9809, 1.487, 0.656), (0.9796, 0.3225, 0.6529), (0.9796, 1.487, 0.6529), (0.9788, 0.3225, 0.6497), (0.9788, 1.487, 0.6497), (0.9785, 0.3225, 0.6463), (0.9785, 1.487, 0.6463), (0.9788, 0.3225, 0.6429), (0.9788, 1.487, 0.6429), (0.9796, 0.3225, 0.6397), (0.9796, 1.487, 0.6397), (0.9809, 0.3225, 0.6366), (0.9809, 1.487, 0.6366), (0.9826, 0.3225, 0.6337), (0.9826, 1.487, 0.6337), (0.9848, 0.3225, 0.6311), (0.9848, 1.487, 0.6311), (0.9874, 0.3225, 0.629), (0.9874, 1.487, 0.629), (0.9902, 0.3225, 0.6272), (0.9902, 1.487, 0.6272), (0.9933, 0.3225, 0.6259), (0.9933, 1.487, 0.6259), (0.9966, 0.3225, 0.6251), (0.9966, 1.487, 0.6251), (1.0, 0.3225, 0.6249), (1.0, 1.487, 0.6249), (1.003, 0.3225, 0.6251), (1.003, 1.487, 0.6251), (1.007, 0.3225, 0.6259), (1.007, 1.487, 0.6259), (1.01, 0.3225, 0.6272), (1.01, 1.487, 0.6272), (1.013, 0.3225, 0.629), (1.013, 1.487, 0.629), (1.015, 0.3225, 0.6311), (1.015, 1.487, 0.6311), (1.017, 0.3225, 0.6337), (1.017, 1.487, 0.6337), (1.019, 0.3225, 0.6366), (1.019, 1.487, 0.6366), (1.02, 0.3225, 0.6397), (1.02, 1.487, 0.6397), (1.021, 0.3225, 0.6429), (1.021, 1.487, 0.6429), (1.021, 0.3225, 0.6463), (1.021, 1.487, 0.6463), (1.021, 0.3225, 0.6497), (1.021, 1.487, 0.6497), (1.02, 0.3225, 0.6529), (1.02, 1.487, 0.6529), (1.019, 0.3225, 0.656), (1.019, 1.487, 0.656), (1.017, 0.3225, 0.6589), (1.017, 1.487, 0.6589), (1.015, 0.3225, 0.6615), (1.015, 1.487, 0.6615), (1.013, 0.3225, 0.6636), (1.013, 1.487, 0.6636), (1.01, 0.3225, 0.6654), (1.01, 1.487, 0.6654), (1.007, 1.487, 0.6667), (1.0, 0.326, 0.9673), (0.9933, 0.3238, 0.9673), (1.007, 0.3238, 0.9673), (1.0, 1.487, 0.9677), (0.9933, 1.487, 0.9667), (0.9902, 0.3225, 0.9654), (0.9902, 1.487, 0.9654), (0.9874, 0.3225, 0.9636), (0.9874, 1.487, 0.9636), (0.9848, 0.3225, 0.9615), (0.9848, 1.487, 0.9615), (0.9826, 0.3225, 0.9589), (0.9826, 1.487, 0.9589), (0.9809, 0.3225, 0.956), (0.9809, 1.487, 0.956), (0.9796, 0.3225, 0.9529), (0.9796, 1.487, 0.9529), (0.9788, 0.3225, 0.9497), (0.9788, 1.487, 0.9497), (0.9785, 0.3225, 0.9463), (0.9785, 1.487, 0.9463), (0.9788, 0.3225, 0.9429), (0.9788, 1.487, 0.9429), (0.9796, 0.3225, 0.9397), (0.9796, 1.487, 0.9397), (0.9809, 0.3225, 0.9366), (0.9809, 1.487, 0.9366), (0.9826, 0.3225, 0.9337), (0.9826, 1.487, 0.9337), (0.9848, 0.3225, 0.9311), (0.9848, 1.487, 0.9311), (0.9874, 0.3225, 0.929), (0.9874, 1.487, 0.929), (0.9902, 0.3225, 0.9272), (0.9902, 1.487, 0.9272), (0.9933, 0.3225, 0.9259), (0.9933, 1.487, 0.9259), (0.9966, 0.3225, 0.9251), (0.9966, 1.487, 0.9251), (1.0, 0.3225, 0.9249), (1.0, 1.487, 0.9249), (1.003, 0.3225, 0.9251), (1.003, 1.487, 0.9251), (1.007, 0.3225, 0.9259), (1.007, 1.487, 0.9259), (1.01, 0.3225, 0.9272), (1.01, 1.487, 0.9272), (1.013, 0.3225, 0.929), (1.013, 1.487, 0.929), (1.015, 0.3225, 0.9311), (1.015, 1.487, 0.9311), (1.017, 0.3225, 0.9337), (1.017, 1.487, 0.9337), (1.019, 0.3225, 0.9366), (1.019, 1.487, 0.9366), (1.02, 0.3225, 0.9397), (1.02, 1.487, 0.9397), (1.021, 0.3225, 0.9429), (1.021, 1.487, 0.9429), (1.021, 0.3225, 0.9463), (1.021, 1.487, 0.9463), (1.021, 0.3225, 0.9497), (1.021, 1.487, 0.9497), (1.02, 0.3225, 0.9529), (1.02, 1.487, 0.9529), (1.019, 0.3225, 0.956), (1.019, 1.487, 0.956), (1.017, 0.3225, 0.9589), (1.017, 1.487, 0.9589), (1.015, 0.3225, 0.9615), (1.015, 1.487, 0.9615), (1.013, 0.3225, 0.9636), (1.013, 1.487, 0.9636), (1.01, 0.3225, 0.9654), (1.01, 1.487, 0.9654), (1.007, 1.487, 0.9667), (1.0, 0.326, 1.267), (0.9933, 0.3238, 1.267), (1.007, 0.3238, 1.267), (1.0, 1.487, 1.268), (0.9933, 1.487, 1.267), (0.9902, 0.3225, 1.265), (0.9902, 1.487, 1.265), (0.9874, 0.3225, 1.264), (0.9874, 1.487, 1.264), (0.9848, 0.3225, 1.261), (0.9848, 1.487, 1.261), (0.9826, 0.3225, 1.259), (0.9826, 1.487, 1.259), (0.9809, 0.3225, 1.256), (0.9809, 1.487, 1.256), (0.9796, 0.3225, 1.253), (0.9796, 1.487, 1.253), (0.9788, 0.3225, 1.25), (0.9788, 1.487, 1.25), (0.9785, 0.3225, 1.246), (0.9785, 1.487, 1.246), (0.9788, 0.3225, 1.243), (0.9788, 1.487, 1.243), (0.9796, 0.3225, 1.24), (0.9796, 1.487, 1.24), (0.9809, 0.3225, 1.237), (0.9809, 1.487, 1.237), (0.9826, 0.3225, 1.234), (0.9826, 1.487, 1.234), (0.9848, 0.3225, 1.231), (0.9848, 1.487, 1.231), (0.9874, 0.3225, 1.229), (0.9874, 1.487, 1.229), (0.9902, 0.3225, 1.227), (0.9902, 1.487, 1.227), (0.9933, 0.3225, 1.226), (0.9933, 1.487, 1.226), (0.9966, 0.3225, 1.225), (0.9966, 1.487, 1.225), (1.0, 0.3225, 1.225), (1.0, 1.487, 1.225), (1.003, 0.3225, 1.225), (1.003, 1.487, 1.225), (1.007, 0.3225, 1.226), (1.007, 1.487, 1.226), (1.01, 0.3225, 1.227), (1.01, 1.487, 1.227), (1.013, 0.3225, 1.229), (1.013, 1.487, 1.229), (1.015, 0.3225, 1.231), (1.015, 1.487, 1.231), (1.017, 0.3225, 1.234), (1.017, 1.487, 1.234), (1.019, 0.3225, 1.237), (1.019, 1.487, 1.237), (1.02, 0.3225, 1.24), (1.02, 1.487, 1.24), (1.021, 0.3225, 1.243), (1.021, 1.487, 1.243), (1.021, 0.3225, 1.246), (1.021, 1.487, 1.246), (1.021, 0.3225, 1.25), (1.021, 1.487, 1.25), (1.02, 0.3225, 1.253), (1.02, 1.487, 1.253), (1.019, 0.3225, 1.256), (1.019, 1.487, 1.256), (1.017, 0.3225, 1.259), (1.017, 1.487, 1.259), (1.015, 0.3225, 1.261), (1.015, 1.487, 1.261), (1.013, 0.3225, 1.264), (1.013, 1.487, 1.264), (1.01, 0.3225, 1.265), (1.01, 1.487, 1.265), (1.007, 1.487, 1.267), (1.0, 0.326, 1.567), (0.9933, 0.3238, 1.567), (1.007, 0.3238, 1.567), (1.0, 1.487, 1.568), (0.9933, 1.487, 1.567), (0.9902, 0.3225, 1.565), (0.9902, 1.487, 1.565), (0.9874, 0.3225, 1.564), (0.9874, 1.487, 1.564), (0.9848, 0.3225, 1.561), (0.9848, 1.487, 1.561), (0.9826, 0.3225, 1.559), (0.9826, 1.487, 1.559), (0.9809, 0.3225, 1.556), (0.9809, 1.487, 1.556), (0.9796, 0.3225, 1.553), (0.9796, 1.487, 1.553), (0.9788, 0.3225, 1.55), (0.9788, 1.487, 1.55), (0.9785, 0.3225, 1.546), (0.9785, 1.487, 1.546), (0.9788, 0.3225, 1.543), (0.9788, 1.487, 1.543), (0.9796, 0.3225, 1.54), (0.9796, 1.487, 1.54), (0.9809, 0.3225, 1.537), (0.9809, 1.487, 1.537), (0.9826, 0.3225, 1.534), (0.9826, 1.487, 1.534), (0.9848, 0.3225, 1.531), (0.9848, 1.487, 1.531), (0.9874, 0.3225, 1.529), (0.9874, 1.487, 1.529), (0.9902, 0.3225, 1.527), (0.9902, 1.487, 1.527), (0.9933, 0.3225, 1.526), (0.9933, 1.487, 1.526), (0.9966, 0.3225, 1.525), (0.9966, 1.487, 1.525), (1.0, 0.3225, 1.525), (1.0, 1.487, 1.525), (1.003, 0.3225, 1.525), (1.003, 1.487, 1.525), (1.007, 0.3225, 1.526), (1.007, 1.487, 1.526), (1.01, 0.3225, 1.527), (1.01, 1.487, 1.527), (1.013, 0.3225, 1.529), (1.013, 1.487, 1.529), (1.015, 0.3225, 1.531), (1.015, 1.487, 1.531), (1.017, 0.3225, 1.534), (1.017, 1.487, 1.534), (1.019, 0.3225, 1.537), (1.019, 1.487, 1.537), (1.02, 0.3225, 1.54), (1.02, 1.487, 1.54), (1.021, 0.3225, 1.543), (1.021, 1.487, 1.543), (1.021, 0.3225, 1.546), (1.021, 1.487, 1.546), (1.021, 0.3225, 1.55), (1.021, 1.487, 1.55), (1.02, 0.3225, 1.553), (1.02, 1.487, 1.553), (1.019, 0.3225, 1.556), (1.019, 1.487, 1.556), (1.017, 0.3225, 1.559), (1.017, 1.487, 1.559), (1.015, 0.3225, 1.561), (1.015, 1.487, 1.561), (1.013, 0.3225, 1.564), (1.013, 1.487, 1.564), (1.01, 0.3225, 1.565), (1.01, 1.487, 1.565), (1.007, 1.487, 1.567), (1.0, 0.326, 1.867), (0.9933, 0.3238, 1.867), (1.007, 0.3238, 1.867), (1.0, 1.487, 1.868), (0.9933, 1.487, 1.867), (0.9902, 0.3225, 1.865), (0.9902, 1.487, 1.865), (0.9874, 0.3225, 1.864), (0.9874, 1.487, 1.864), (0.9848, 0.3225, 1.861), (0.9848, 1.487, 1.861), (0.9826, 0.3225, 1.859), (0.9826, 1.487, 1.859), (0.9809, 0.3225, 1.856), (0.9809, 1.487, 1.856), (0.9796, 0.3225, 1.853), (0.9796, 1.487, 1.853), (0.9788, 0.3225, 1.85), (0.9788, 1.487, 1.85), (0.9785, 0.3225, 1.846), (0.9785, 1.487, 1.846), (0.9788, 0.3225, 1.843), (0.9788, 1.487, 1.843), (0.9796, 0.3225, 1.84), (0.9796, 1.487, 1.84), (0.9809, 0.3225, 1.837), (0.9809, 1.487, 1.837), (0.9826, 0.3225, 1.834), (0.9826, 1.487, 1.834), (0.9848, 0.3225, 1.831), (0.9848, 1.487, 1.831), (0.9874, 0.3225, 1.829), (0.9874, 1.487, 1.829), (0.9902, 0.3225, 1.827), (0.9902, 1.487, 1.827), (0.9933, 0.3225, 1.826), (0.9933, 1.487, 1.826), (0.9966, 0.3225, 1.825), (0.9966, 1.487, 1.825), (1.0, 0.3225, 1.825), (1.0, 1.487, 1.825), (1.003, 0.3225, 1.825), (1.003, 1.487, 1.825), (1.007, 0.3225, 1.826), (1.007, 1.487, 1.826), (1.01, 0.3225, 1.827), (1.01, 1.487, 1.827), (1.013, 0.3225, 1.829), (1.013, 1.487, 1.829), (1.015, 0.3225, 1.831), (1.015, 1.487, 1.831), (1.017, 0.3225, 1.834), (1.017, 1.487, 1.834), (1.019, 0.3225, 1.837), (1.019, 1.487, 1.837), (1.02, 0.3225, 1.84), (1.02, 1.487, 1.84), (1.021, 0.3225, 1.843), (1.021, 1.487, 1.843), (1.021, 0.3225, 1.846), (1.021, 1.487, 1.846), (1.021, 0.3225, 1.85), (1.021, 1.487, 1.85), (1.02, 0.3225, 1.853), (1.02, 1.487, 1.853), (1.019, 0.3225, 1.856), (1.019, 1.487, 1.856), (1.017, 0.3225, 1.859), (1.017, 1.487, 1.859), (1.015, 0.3225, 1.861), (1.015, 1.487, 1.861), (1.013, 0.3225, 1.864), (1.013, 1.487, 1.864), (1.01, 0.3225, 1.865), (1.01, 1.487, 1.865), (1.007, 1.487, 1.867), (1.0, 0.326, 2.167), (0.9933, 0.3238, 2.167), (1.007, 0.3238, 2.167), (1.0, 1.487, 2.168), (0.9933, 1.487, 2.167), (0.9902, 0.3225, 2.165), (0.9902, 1.487, 2.165), (0.9874, 0.3225, 2.164), (0.9874, 1.487, 2.164), (0.9848, 0.3225, 2.161), (0.9848, 1.487, 2.161), (0.9826, 0.3225, 2.159), (0.9826, 1.487, 2.159), (0.9809, 0.3225, 2.156), (0.9809, 1.487, 2.156), (0.9796, 0.3225, 2.153), (0.9796, 1.487, 2.153), (0.9788, 0.3225, 2.15), (0.9788, 1.487, 2.15), (0.9785, 0.3225, 2.146), (0.9785, 1.487, 2.146), (0.9788, 0.3225, 2.143), (0.9788, 1.487, 2.143), (0.9796, 0.3225, 2.14), (0.9796, 1.487, 2.14), (0.9809, 0.3225, 2.137), (0.9809, 1.487, 2.137), (0.9826, 0.3225, 2.134), (0.9826, 1.487, 2.134), (0.9848, 0.3225, 2.131), (0.9848, 1.487, 2.131), (0.9874, 0.3225, 2.129), (0.9874, 1.487, 2.129), (0.9902, 0.3225, 2.127), (0.9902, 1.487, 2.127), (0.9933, 0.3225, 2.126), (0.9933, 1.487, 2.126), (0.9966, 0.3225, 2.125), (0.9966, 1.487, 2.125), (1.0, 0.3225, 2.125), (1.0, 1.487, 2.125), (1.003, 0.3225, 2.125), (1.003, 1.487, 2.125), (1.007, 0.3225, 2.126), (1.007, 1.487, 2.126), (1.01, 0.3225, 2.127), (1.01, 1.487, 2.127), (1.013, 0.3225, 2.129), (1.013, 1.487, 2.129), (1.015, 0.3225, 2.131), (1.015, 1.487, 2.131), (1.017, 0.3225, 2.134), (1.017, 1.487, 2.134), (1.019, 0.3225, 2.137), (1.019, 1.487, 2.137), (1.02, 0.3225, 2.14), (1.02, 1.487, 2.14), (1.021, 0.3225, 2.143), (1.021, 1.487, 2.143), (1.021, 0.3225, 2.146), (1.021, 1.487, 2.146), (1.021, 0.3225, 2.15), (1.021, 1.487, 2.15), (1.02, 0.3225, 2.153), (1.02, 1.487, 2.153), (1.019, 0.3225, 2.156), (1.019, 1.487, 2.156), (1.017, 0.3225, 2.159), (1.017, 1.487, 2.159), (1.015, 0.3225, 2.161), (1.015, 1.487, 2.161), (1.013, 0.3225, 2.164), (1.013, 1.487, 2.164), (1.01, 0.3225, 2.165), (1.01, 1.487, 2.165), (1.007, 1.487, 2.167)], [], [(75, 76, 78, 77), (296, 145, 19, 294), (79, 80, 82, 81), (298, 73, 145, 296), (81, 82, 84, 83), (147, 73, 298), (83, 84, 86, 85), (223, 74, 73, 147), (85, 86, 88, 87), (224, 74, 223), (87, 88, 90, 89), (226, 18, 74, 224), (89, 90, 92, 91), (264, 34, 35, 262), (91, 92, 94, 93), (262, 35, 1, 260), (93, 94, 96, 95), (266, 33, 34, 264), (95, 96, 98, 97), (268, 32, 33, 266), (97, 98, 100, 99), (270, 31, 32, 268), (99, 100, 102, 101), (272, 30, 31, 270), (101, 102, 104, 103), (274, 29, 30, 272), (103, 104, 106, 105), (276, 28, 29, 274), (105, 106, 108, 107), (278, 27, 28, 276), (107, 108, 110, 109), (280, 26, 27, 278), (109, 110, 112, 111), (282, 25, 26, 280), (11, 10, 92, 90), (111, 112, 114, 113), (284, 24, 25, 282), (12, 11, 90, 88), (113, 114, 116, 115), (286, 23, 24, 284), (13, 12, 88, 86), (115, 116, 118, 117), (288, 22, 23, 286), (14, 13, 86, 84), (117, 118, 120, 119), (290, 21, 22, 288), (15, 14, 84, 82), (119, 120, 122, 121), (292, 20, 21, 290), (16, 15, 82, 80), (121, 122, 124, 123), (294, 19, 20, 292), (123, 124, 126, 125), (228, 17, 18, 226), (125, 126, 128, 127), (230, 16, 17, 228), (127, 128, 130, 129), (232, 15, 16, 230), (129, 130, 132, 131), (234, 14, 15, 232), (131, 132, 134, 133), (236, 13, 14, 234), (133, 134, 136, 135), (238, 12, 13, 236), (135, 136, 138, 137), (240, 11, 12, 238), (137, 138, 140, 139), (242, 10, 11, 240), (139, 140, 142, 141), (244, 9, 10, 242), (141, 142, 144, 143), (246, 8, 9, 244), (40, 39, 79, 81), (248, 7, 8, 246), (250, 6, 7, 248), (252, 5, 6, 250), (39, 38, 77, 79), (38, 37, 75, 77), (36, 75, 37), (67, 66, 133, 135), (77, 78, 80, 79), (68, 67, 135, 137), (17, 16, 80, 78), (18, 17, 78, 76), (74, 18, 76), (145, 144, 19), (69, 68, 137, 139), (70, 69, 139, 141), (71, 70, 141, 143), (72, 71, 143), (10, 9, 94, 92), (9, 8, 96, 94), (8, 7, 98, 96), (7, 6, 100, 98), (6, 5, 102, 100), (5, 4, 104, 102), (4, 3, 106, 104), (3, 2, 108, 106), (2, 1, 110, 108), (1, 35, 112, 110), (35, 34, 114, 112), (34, 33, 116, 114), (33, 32, 118, 116), (32, 31, 120, 118), (31, 30, 122, 120), (30, 29, 124, 122), (29, 28, 126, 124), (28, 27, 128, 126), (27, 26, 130, 128), (26, 25, 132, 130), (25, 24, 134, 132), (24, 23, 136, 134), (23, 22, 138, 136), (22, 21, 140, 138), (21, 20, 142, 140), (20, 19, 144, 142), (143, 144, 145, 72), (254, 4, 5, 252), (256, 3, 4, 254), (258, 2, 3, 256), (260, 1, 2, 258), (36, 74, 76, 75), (72, 145, 73, 0), (0, 73, 74, 36), (41, 40, 81, 83), (42, 41, 83, 85), (43, 42, 85, 87), (65, 64, 129, 131), (66, 65, 131, 133), (64, 63, 127, 129), (44, 43, 87, 89), (45, 44, 89, 91), (46, 45, 91, 93), (47, 46, 93, 95), (48, 47, 95, 97), (49, 48, 97, 99), (50, 49, 99, 101), (51, 50, 101, 103), (52, 51, 103, 105), (53, 52, 105, 107), (54, 53, 107, 109), (55, 54, 109, 111), (56, 55, 111, 113), (57, 56, 113, 115), (58, 57, 115, 117), (59, 58, 117, 119), (60, 59, 119, 121), (61, 60, 121, 123), (62, 61, 123, 125), (63, 62, 125, 127), (301, 302, 304, 303), (294, 295, 297, 296), (148, 149, 151, 150), (292, 293, 295, 294), (150, 151, 153, 152), (305, 306, 308, 307), (290, 291, 293, 292), (152, 153, 155, 154), (307, 308, 310, 309), (288, 289, 291, 290), (154, 155, 157, 156), (309, 310, 312, 311), (286, 287, 289, 288), (156, 157, 159, 158), (311, 312, 314, 313), (284, 285, 287, 286), (158, 159, 161, 160), (313, 314, 316, 315), (282, 283, 285, 284), (160, 161, 163, 162), (315, 316, 318, 317), (280, 281, 283, 282), (162, 163, 165, 164), (317, 318, 320, 319), (278, 279, 281, 280), (164, 165, 167, 166), (319, 320, 322, 321), (276, 277, 279, 278), (166, 167, 169, 168), (321, 322, 324, 323), (274, 275, 277, 276), (168, 169, 171, 170), (323, 324, 326, 325), (272, 273, 275, 274), (170, 171, 173, 172), (325, 326, 328, 327), (270, 271, 273, 272), (172, 173, 175, 174), (327, 328, 330, 329), (268, 269, 271, 270), (174, 175, 177, 176), (329, 330, 332, 331), (266, 267, 269, 268), (176, 177, 179, 178), (331, 332, 334, 333), (264, 265, 267, 266), (178, 179, 181, 180), (333, 334, 336, 335), (262, 263, 265, 264), (180, 181, 183, 182), (335, 336, 338, 337), (260, 261, 263, 262), (169, 167, 318, 316), (337, 338, 340, 339), (258, 259, 261, 260), (171, 169, 316, 314), (339, 340, 342, 341), (256, 257, 259, 258), (173, 171, 314, 312), (341, 342, 344, 343), (254, 255, 257, 256), (175, 173, 312, 310), (343, 344, 346, 345), (252, 253, 255, 254), (177, 175, 310, 308), (345, 346, 348, 347), (250, 251, 253, 252), (179, 177, 308, 306), (347, 348, 350, 349), (248, 249, 251, 250), (189, 190, 192, 191), (349, 350, 352, 351), (246, 247, 249, 248), (191, 192, 194, 193), (351, 352, 354, 353), (244, 245, 247, 246), (193, 194, 196, 195), (353, 354, 356, 355), (242, 243, 245, 244), (195, 196, 198, 197), (355, 356, 358, 357), (240, 241, 243, 242), (197, 198, 200, 199), (357, 358, 360, 359), (238, 239, 241, 240), (199, 200, 202, 201), (359, 360, 362, 361), (236, 237, 239, 238), (201, 202, 204, 203), (361, 362, 364, 363), (234, 235, 237, 236), (203, 204, 206, 205), (363, 364, 366, 365), (232, 233, 235, 234), (205, 206, 208, 207), (365, 366, 368, 367), (230, 231, 233, 232), (207, 208, 210, 209), (367, 368, 370, 369), (228, 229, 231, 230), (209, 210, 212, 211), (233, 231, 305, 307), (226, 227, 229, 228), (211, 212, 214, 213), (147, 223, 224, 226, 228, 230, 232, 234, 236, 238, 240, 242, 244, 246, 248, 250, 252, 254, 256, 258, 260, 262, 264, 266, 268, 270, 272, 274, 276, 278, 280, 282, 284, 286, 288, 290, 292, 294, 296, 298), (224, 225, 227, 226), (213, 214, 216, 215), (231, 229, 303, 305), (229, 227, 301, 303), (215, 216, 218, 217), (225, 301, 227), (287, 285, 359, 361), (217, 218, 220, 219), (221, 222, 149, 148), (219, 220, 222, 221), (303, 304, 306, 305), (148, 150, 152, 154, 156, 158, 160, 162, 164, 166, 168, 170, 172, 174, 176, 178, 180, 182, 184, 185, 186, 187, 188, 189, 191, 193, 195, 197, 199, 201, 203, 205, 207, 209, 211, 213, 215, 217, 219, 221), (289, 287, 361, 363), (181, 179, 306, 304), (183, 181, 304, 302), (300, 183, 302), (371, 370, 190), (182, 183, 300, 184), (184, 300, 185), (185, 300, 299, 186), (186, 299, 187), (187, 299, 371, 188), (188, 371, 190, 189), (291, 289, 363, 365), (293, 291, 365, 367), (295, 293, 367, 369), (297, 295, 369), (167, 165, 320, 318), (165, 163, 322, 320), (163, 161, 324, 322), (161, 159, 326, 324), (159, 157, 328, 326), (157, 155, 330, 328), (155, 153, 332, 330), (153, 151, 334, 332), (151, 149, 336, 334), (149, 222, 338, 336), (222, 220, 340, 338), (220, 218, 342, 340), (218, 216, 344, 342), (216, 214, 346, 344), (214, 212, 348, 346), (212, 210, 350, 348), (210, 208, 352, 350), (208, 206, 354, 352), (206, 204, 356, 354), (204, 202, 358, 356), (202, 200, 360, 358), (200, 198, 362, 360), (198, 196, 364, 362), (196, 194, 366, 364), (194, 192, 368, 366), (192, 190, 370, 368), (369, 370, 371, 297), (296, 297, 146, 298), (223, 225, 224), (298, 146, 147), (147, 146, 225, 223), (225, 300, 302, 301), (297, 371, 299, 146), (146, 299, 300, 225), (235, 233, 307, 309), (237, 235, 309, 311), (239, 237, 311, 313), (283, 281, 355, 357), (285, 283, 357, 359), (281, 279, 353, 355), (241, 239, 313, 315), (243, 241, 315, 317), (245, 243, 317, 319), (247, 245, 319, 321), (249, 247, 321, 323), (251, 249, 323, 325), (253, 251, 325, 327), (255, 253, 327, 329), (257, 255, 329, 331), (259, 257, 331, 333), (261, 259, 333, 335), (263, 261, 335, 337), (265, 263, 337, 339), (267, 265, 339, 341), (269, 267, 341, 343), (271, 269, 343, 345), (273, 271, 345, 347), (275, 273, 347, 349), (277, 275, 349, 351), (279, 277, 351, 353), (189, 71, 72, 188), (191, 70, 71, 189), (193, 69, 70, 191), (195, 68, 69, 193), (197, 67, 68, 195), (199, 66, 67, 197), (201, 65, 66, 199), (203, 64, 65, 201), (205, 63, 64, 203), (207, 62, 63, 205), (209, 61, 62, 207), (211, 60, 61, 209), (213, 59, 60, 211), (215, 58, 59, 213), (217, 57, 58, 215), (219, 56, 57, 217), (221, 55, 56, 219), (148, 54, 55, 221), (150, 53, 54, 148), (152, 52, 53, 150), (154, 51, 52, 152), (156, 50, 51, 154), (158, 49, 50, 156), (160, 48, 49, 158), (162, 47, 48, 160), (164, 46, 47, 162), (166, 45, 46, 164), (168, 44, 45, 166), (170, 43, 44, 168), (172, 42, 43, 170), (174, 41, 42, 172), (176, 40, 41, 174), (178, 39, 40, 176), (180, 38, 39, 178), (182, 37, 38, 180), (184, 36, 37, 182), (188, 72, 0, 187), (185, 36, 184), (187, 0, 186), (186, 0, 36, 185), (377, 378, 380, 379), (381, 382, 384, 383), (383, 384, 386, 385), (385, 386, 388, 387), (387, 388, 390, 389), (389, 390, 392, 391), (391, 392, 394, 393), (393, 394, 396, 395), (395, 396, 398, 397), (397, 398, 400, 399), (399, 400, 402, 401), (401, 402, 404, 403), (403, 404, 406, 405), (405, 406, 408, 407), (407, 408, 410, 409), (409, 410, 412, 411), (411, 412, 414, 413), (413, 414, 416, 415), (415, 416, 418, 417), (417, 418, 420, 419), (419, 420, 422, 421), (421, 422, 424, 423), (423, 424, 426, 425), (425, 426, 428, 427), (427, 428, 430, 429), (429, 430, 432, 431), (431, 432, 434, 433), (433, 434, 436, 435), (435, 436, 438, 437), (437, 438, 440, 439), (439, 440, 442, 441), (441, 442, 444, 443), (443, 444, 446, 445), (379, 380, 382, 381), (445, 446, 447, 374), (373, 376, 378, 377), (374, 447, 375, 372), (372, 375, 376, 373), (453, 454, 456, 455), (457, 458, 460, 459), (459, 460, 462, 461), (461, 462, 464, 463), (463, 464, 466, 465), (465, 466, 468, 467), (467, 468, 470, 469), (469, 470, 472, 471), (471, 472, 474, 473), (473, 474, 476, 475), (475, 476, 478, 477), (477, 478, 480, 479), (479, 480, 482, 481), (481, 482, 484, 483), (483, 484, 486, 485), (485, 486, 488, 487), (487, 488, 490, 489), (489, 490, 492, 491), (491, 492, 494, 493), (493, 494, 496, 495), (495, 496, 498, 497), (497, 498, 500, 499), (499, 500, 502, 501), (501, 502, 504, 503), (503, 504, 506, 505), (505, 506, 508, 507), (507, 508, 510, 509), (509, 510, 512, 511), (511, 512, 514, 513), (513, 514, 516, 515), (515, 516, 518, 517), (517, 518, 520, 519), (519, 520, 522, 521), (455, 456, 458, 457), (521, 522, 523, 450), (449, 452, 454, 453), (450, 523, 451, 448), (448, 451, 452, 449), (529, 530, 532, 531), (533, 534, 536, 535), (535, 536, 538, 537), (537, 538, 540, 539), (539, 540, 542, 541), (541, 542, 544, 543), (543, 544, 546, 545), (545, 546, 548, 547), (547, 548, 550, 549), (549, 550, 552, 551), (551, 552, 554, 553), (553, 554, 556, 555), (555, 556, 558, 557), (557, 558, 560, 559), (559, 560, 562, 561), (561, 562, 564, 563), (563, 564, 566, 565), (565, 566, 568, 567), (567, 568, 570, 569), (569, 570, 572, 571), (571, 572, 574, 573), (573, 574, 576, 575), (575, 576, 578, 577), (577, 578, 580, 579), (579, 580, 582, 581), (581, 582, 584, 583), (583, 584, 586, 585), (585, 586, 588, 587), (587, 588, 590, 589), (589, 590, 592, 591), (591, 592, 594, 593), (593, 594, 596, 595), (595, 596, 598, 597), (531, 532, 534, 533), (597, 598, 599, 526), (525, 528, 530, 529), (526, 599, 527, 524), (524, 527, 528, 525), (605, 606, 608, 607), (609, 610, 612, 611), (611, 612, 614, 613), (613, 614, 616, 615), (615, 616, 618, 617), (617, 618, 620, 619), (619, 620, 622, 621), (621, 622, 624, 623), (623, 624, 626, 625), (625, 626, 628, 627), (627, 628, 630, 629), (629, 630, 632, 631), (631, 632, 634, 633), (633, 634, 636, 635), (635, 636, 638, 637), (637, 638, 640, 639), (639, 640, 642, 641), (641, 642, 644, 643), (643, 644, 646, 645), (645, 646, 648, 647), (647, 648, 650, 649), (649, 650, 652, 651), (651, 652, 654, 653), (653, 654, 656, 655), (655, 656, 658, 657), (657, 658, 660, 659), (659, 660, 662, 661), (661, 662, 664, 663), (663, 664, 666, 665), (665, 666, 668, 667), (667, 668, 670, 669), (669, 670, 672, 671), (671, 672, 674, 673), (607, 608, 610, 609), (673, 674, 675, 602), (601, 604, 606, 605), (602, 675, 603, 600), (600, 603, 604, 601), (681, 682, 684, 683), (685, 686, 688, 687), (687, 688, 690, 689), (689, 690, 692, 691), (691, 692, 694, 693), (693, 694, 696, 695), (695, 696, 698, 697), (697, 698, 700, 699), (699, 700, 702, 701), (701, 702, 704, 703), (703, 704, 706, 705), (705, 706, 708, 707), (707, 708, 710, 709), (709, 710, 712, 711), (711, 712, 714, 713), (713, 714, 716, 715), (715, 716, 718, 717), (717, 718, 720, 719), (719, 720, 722, 721), (721, 722, 724, 723), (723, 724, 726, 725), (725, 726, 728, 727), (727, 728, 730, 729), (729, 730, 732, 731), (731, 732, 734, 733), (733, 734, 736, 735), (735, 736, 738, 737), (737, 738, 740, 739), (739, 740, 742, 741), (741, 742, 744, 743), (743, 744, 746, 745), (745, 746, 748, 747), (747, 748, 750, 749), (683, 684, 686, 685), (749, 750, 751, 678), (677, 680, 682, 681), (678, 751, 679, 676), (676, 679, 680, 677), (757, 758, 760, 759), (761, 762, 764, 763), (763, 764, 766, 765), (765, 766, 768, 767), (767, 768, 770, 769), (769, 770, 772, 771), (771, 772, 774, 773), (773, 774, 776, 775), (775, 776, 778, 777), (777, 778, 780, 779), (779, 780, 782, 781), (781, 782, 784, 783), (783, 784, 786, 785), (785, 786, 788, 787), (787, 788, 790, 789), (789, 790, 792, 791), (791, 792, 794, 793), (793, 794, 796, 795), (795, 796, 798, 797), (797, 798, 800, 799), (799, 800, 802, 801), (801, 802, 804, 803), (803, 804, 806, 805), (805, 806, 808, 807), (807, 808, 810, 809), (809, 810, 812, 811), (811, 812, 814, 813), (813, 814, 816, 815), (815, 816, 818, 817), (817, 818, 820, 819), (819, 820, 822, 821), (821, 822, 824, 823), (823, 824, 826, 825), (759, 760, 762, 761), (825, 826, 827, 754), (753, 756, 758, 757), (754, 827, 755, 752), (752, 755, 756, 753), (833, 834, 836, 835), (837, 838, 840, 839), (839, 840, 842, 841), (841, 842, 844, 843), (843, 844, 846, 845), (845, 846, 848, 847), (847, 848, 850, 849), (849, 850, 852, 851), (851, 852, 854, 853), (853, 854, 856, 855), (855, 856, 858, 857), (857, 858, 860, 859), (859, 860, 862, 861), (861, 862, 864, 863), (863, 864, 866, 865), (865, 866, 868, 867), (867, 868, 870, 869), (869, 870, 872, 871), (871, 872, 874, 873), (873, 874, 876, 875), (875, 876, 878, 877), (877, 878, 880, 879), (879, 880, 882, 881), (881, 882, 884, 883), (883, 884, 886, 885), (885, 886, 888, 887), (887, 888, 890, 889), (889, 890, 892, 891), (891, 892, 894, 893), (893, 894, 896, 895), (895, 896, 898, 897), (897, 898, 900, 899), (899, 900, 902, 901), (835, 836, 838, 837), (901, 902, 903, 830), (829, 832, 834, 833), (830, 903, 831, 828), (828, 831, 832, 829), (909, 910, 912, 911), (913, 914, 916, 915), (915, 916, 918, 917), (917, 918, 920, 919), (919, 920, 922, 921), (921, 922, 924, 923), (923, 924, 926, 925), (925, 926, 928, 927), (927, 928, 930, 929), (929, 930, 932, 931), (931, 932, 934, 933), (933, 934, 936, 935), (935, 936, 938, 937), (937, 938, 940, 939), (939, 940, 942, 941), (941, 942, 944, 943), (943, 944, 946, 945), (945, 946, 948, 947), (947, 948, 950, 949), (949, 950, 952, 951), (951, 952, 954, 953), (953, 954, 956, 955), (955, 956, 958, 957), (957, 958, 960, 959), (959, 960, 962, 961), (961, 962, 964, 963), (963, 964, 966, 965), (965, 966, 968, 967), (967, 968, 970, 969), (969, 970, 972, 971), (971, 972, 974, 973), (973, 974, 976, 975), (975, 976, 978, 977), (911, 912, 914, 913), (977, 978, 979, 906), (905, 908, 910, 909), (906, 979, 907, 904), (904, 907, 908, 905), (985, 986, 988, 987), (989, 990, 992, 991), (991, 992, 994, 993), (993, 994, 996, 995), (995, 996, 998, 997), (997, 998, 1000, 999), (999, 1000, 1002, 1001), (1001, 1002, 1004, 1003), (1003, 1004, 1006, 1005), (1005, 1006, 1008, 1007), (1007, 1008, 1010, 1009), (1009, 1010, 1012, 1011), (1011, 1012, 1014, 1013), (1013, 1014, 1016, 1015), (1015, 1016, 1018, 1017), (1017, 1018, 1020, 1019), (1019, 1020, 1022, 1021), (1021, 1022, 1024, 1023), (1023, 1024, 1026, 1025), (1025, 1026, 1028, 1027), (1027, 1028, 1030, 1029), (1029, 1030, 1032, 1031), (1031, 1032, 1034, 1033), (1033, 1034, 1036, 1035), (1035, 1036, 1038, 1037), (1037, 1038, 1040, 1039), (1039, 1040, 1042, 1041), (1041, 1042, 1044, 1043), (1043, 1044, 1046, 1045), (1045, 1046, 1048, 1047), (1047, 1048, 1050, 1049), (1049, 1050, 1052, 1051), (1051, 1052, 1054, 1053), (987, 988, 990, 989), (1053, 1054, 1055, 982), (981, 984, 986, 985), (982, 1055, 983, 980), (980, 983, 984, 981)])
me_cube.materials.append(mat_material)
me_cube.use_remesh_preserve_volume = False
me_cube.use_remesh_preserve_attributes = False
me_cube.use_mirror_vertex_groups = False
me_cube.update()

# ---- objects
ob_cube_001 = bpy.data.objects.new('Cube.001', me_cube_001)
ob_cube = bpy.data.objects.new('Cube', me_cube)

# ---- transforms, parenting, visibility, modifiers, constraints
ob_cube_001.location = (0.0, 0.0, 0.0)
ob_cube_001.lock_rotations_4d = False
ob_cube_001.empty_display_type = 'ARROWS'
ob_cube_001.lineart.crease_threshold = 0.0
ob_cube.location = (0.0, 0.0, 0.0)
ob_cube.lock_rotations_4d = False
ob_cube.empty_display_type = 'ARROWS'
ob_cube.lineart.crease_threshold = 0.0

# ---- collection membership
col_collection_1.objects.link(ob_cube_001)
col_collection_1.objects.link(ob_cube)

# ---- scene / render settings (as saved in the file)
scene.frame_start = 1; scene.frame_end = 250; scene.frame_set(1)
scene.render.engine = 'BLENDER_EEVEE_NEXT'
scene.render.resolution_percentage = 50
scene.render.dither_intensity = 0.0
scene.cycles.use_denoising = False
scene.cycles.samples = 10
scene.cycles.sampling_pattern = 'TABULATED_SOBOL'
scene.cycles.light_sampling_threshold = 0.0
scene.cycles.use_adaptive_sampling = False
scene.cycles.use_light_tree = False
scene.cycles.blur_glossy = 0.0
scene.cycles.pixel_filter_type = 'GAUSSIAN'
scene.cycles.sample_clamp_indirect = 0.0
scene.view_settings.view_transform = 'Standard'
bpy.context.view_layer.update()

# ---- added for rendering (the .blend has no active camera and no usable light): camera, sun
cam_auto = bpy.data.cameras.new('AutoCamera')
cam_auto.lens = 50.0
cam_auto.sensor_width = 36.0
cam_auto.clip_end = 1000.0
ob_auto_camera = bpy.data.objects.new('AutoCamera', cam_auto)
scene.collection.objects.link(ob_auto_camera)
ob_auto_camera.location = (3.46893, -2.04853, 3.15082)
ob_auto_camera.rotation_euler = (1.09748, -7.21219e-08, 0.694738)
scene.camera = ob_auto_camera
light_auto_sun = bpy.data.lights.new('AutoSun', 'SUN')
light_auto_sun.energy = 3.0
light_auto_sun.angle = 0.0523599
ob_auto_sun = bpy.data.objects.new('AutoSun', light_auto_sun)
scene.collection.objects.link(ob_auto_sun)
ob_auto_sun.rotation_euler = (0.872665, 0.174533, 0.523599)
bpy.context.view_layer.update()
